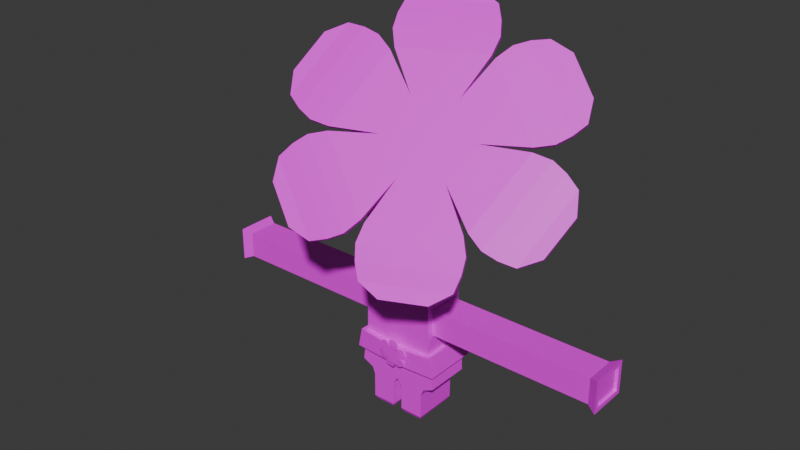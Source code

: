 # Source: mr_mildflower.blend  (saved by Blender 4.0.36; exported with 4.5.12 LTS)
import bpy
from mathutils import Matrix  # noqa: F401  (used for matrix-valued properties, if any)

bpy.ops.wm.read_factory_settings(use_empty=True)
scene = bpy.context.scene
scene.name = 'Scene'

# ---- collections
col_collection = bpy.data.collections.new('Collection'); scene.collection.children.link(col_collection)

# ---- images (referenced by path relative to the original .blend; pixels are not part of the script)
import os
ASSET_DIR = os.environ.get("B2B_ASSET_DIR", "")  # directory of the original .blend (textures are referenced by path, not embedded)
HERE = os.path.dirname(os.path.abspath(__file__))  # packed textures are extracted next to this script under _unpacked/

def load_image(name, relpath, width, height, colorspace="sRGB"):
    """Load a texture the original file referenced (path relative to the .blend, or extracted next to this script)."""
    p = next((c for c in (os.path.join(HERE, relpath), os.path.join(ASSET_DIR, relpath)) if relpath and os.path.exists(c)), "")
    if p:
        img = bpy.data.images.load(p, check_existing=True)
        img.name = name
    else:  # same state as the original file: an image datablock whose file is absent (Cycles renders it pink)
        img = bpy.data.images.new(name, width, height)
        img.source = "FILE"
        img.filepath = "//" + (relpath or name)
    img.colorspace_settings.name = colorspace
    return img
img_base_palette_png = load_image('base_palette.png', 'base_palette.png', 1024, 1024, 'sRGB')
img_face_png = load_image('face.png', 'face.png', 1024, 1024, 'sRGB')

# ---- materials (node trees are filled in below, after node groups)
mat_basepalette = bpy.data.materials.new('BasePalette')
mat_basepalette.use_transparent_shadow = False
mat_material = bpy.data.materials.new('Material')
mat_material.use_transparent_shadow = False

# ---- material node trees
mat_basepalette.use_nodes = True; mat_basepalette.node_tree.nodes.clear()
_N = mat_basepalette.node_tree.nodes; _L = mat_basepalette.node_tree.links
n0 = _N.new('ShaderNodeOutputMaterial'); n0.name = 'Material Output'; n0.location = (323, 123)
n1 = _N.new('ShaderNodeBsdfPrincipled'); n1.name = 'Principled BSDF'; n1.location = (33, 123)
n1.inputs[3].default_value = 1.45
n2 = _N.new('ShaderNodeTexImage'); n2.name = 'Image Texture'; n2.location = (-338, 35)
n2.image = img_base_palette_png
_L.new(n1.outputs[0], n0.inputs[0])
_L.new(n2.outputs[0], n1.inputs[0])
n0.is_active_output = True
mat_material.use_nodes = True; mat_material.node_tree.nodes.clear()
_N = mat_material.node_tree.nodes; _L = mat_material.node_tree.links
n0 = _N.new('ShaderNodeBsdfPrincipled'); n0.name = 'Principled BSDF'; n0.location = (10, 300)
n0.inputs[3].default_value = 1.45
n1 = _N.new('ShaderNodeOutputMaterial'); n1.name = 'Material Output'; n1.location = (300, 300)
n2 = _N.new('ShaderNodeTexImage'); n2.name = 'Image Texture'; n2.location = (-343, 191)
n2.image = img_face_png
_L.new(n0.outputs[0], n1.inputs[0])
_L.new(n2.outputs[0], n0.inputs[0])
n1.is_active_output = True

# ---- world
world_world = bpy.data.worlds.new('World'); scene.world = world_world
world_world.use_nodes = True; world_world.node_tree.nodes.clear()
_N = world_world.node_tree.nodes; _L = world_world.node_tree.links
n0 = _N.new('ShaderNodeOutputWorld'); n0.name = 'World Output'; n0.location = (300, 300)
n1 = _N.new('ShaderNodeBackground'); n1.name = 'Background'; n1.location = (10, 300)
n1.inputs[0].default_value = (0.05088, 0.05088, 0.05088, 1.0)
_L.new(n1.outputs[0], n0.inputs[0])
n0.is_active_output = True
world_world.color = (0.05088, 0.05088, 0.05088)
world_world.use_sun_shadow = False
world_world.sun_shadow_jitter_overblur = 0.0

# ---- meshes
me_plane_002 = bpy.data.meshes.new('Plane.002')
me_plane_002.from_pydata([(0.0534, -0.04115, 0.5118), (0.05496, -0.03659, 0.5163), (0.061, -0.03385, 0.5163), (0.06546, -0.03568, 0.5118), (0.0639, -0.04025, 0.5072), (0.05787, -0.04299, 0.5072), (-0.04223, 0.006773, 0.6185), (0.09243, 0.06782, 0.6185), (-0.08198, -0.09976, 0.5144), (-0.04702, 0.002165, 0.6156), (-0.08015, -0.1038, 0.5087), (0.01955, -0.1447, 0.4074), (0.1608, -0.08305, 0.4046), (0.02617, -0.1441, 0.4046), (0.2006, 0.02348, 0.5087), (0.1656, -0.07844, 0.4074), (0.09906, 0.06839, 0.6156), (0.1988, 0.02752, 0.5144), (-0.05826, 0.02179, 0.6414), (0.09171, 0.08978, 0.6414), (-0.1126, -0.1065, 0.5195), (-0.07364, 0.007015, 0.6322), (-0.1067, -0.1194, 0.5011), (0.004328, -0.165, 0.3884), (0.1755, -0.09514, 0.3792), (0.02557, -0.1631, 0.3792), (0.2299, 0.03314, 0.5011), (0.1909, -0.08037, 0.3884), (0.113, 0.09161, 0.6322), (0.224, 0.04609, 0.5195), (-0.06331, 0.04015, 0.6609), (0.08122, 0.1057, 0.6609), (-0.1375, -0.1045, 0.5304), (-0.09997, 0.004926, 0.6391), (-0.1235, -0.1353, 0.4866), (-0.0165, -0.1792, 0.378), (0.1787, -0.1093, 0.3561), (0.03416, -0.1748, 0.3561), (0.2529, 0.0353, 0.4866), (0.2154, -0.07408, 0.378), (0.1319, 0.11, 0.6391), (0.2389, 0.06617, 0.5304), (-0.06375, 0.06175, 0.6798), (0.06527, 0.1202, 0.6798), (-0.1616, -0.09775, 0.5444), (-0.1281, -9.44e-05, 0.6414), (-0.1371, -0.1519, 0.4676), (-0.04153, -0.1911, 0.3706), (0.1764, -0.1249, 0.3321), (0.04741, -0.1834, 0.3321), (0.2743, 0.03455, 0.4676), (0.2408, -0.06311, 0.3706), (0.1542, 0.1279, 0.6414), (0.2497, 0.08874, 0.5444), (-0.03966, 0.08867, 0.6966), (0.02915, 0.1199, 0.6966), (-0.1745, -0.07581, 0.575), (-0.1567, -0.02373, 0.6268), (-0.1299, -0.1743, 0.4354), (-0.07892, -0.1952, 0.3837), (0.1515, -0.1501, 0.3138), (0.08271, -0.1813, 0.3138), (0.2864, 0.01441, 0.4354), (0.2685, -0.03767, 0.3837), (0.1908, 0.1338, 0.6268), (0.2417, 0.1129, 0.575), (0.02218, -0.02806, 0.5575), (0.008151, -0.06895, 0.5169), (0.07619, -0.003573, 0.5575), (0.1162, -0.01997, 0.5169), (0.1022, -0.06085, 0.4763), (0.04814, -0.08534, 0.4763), (0.09517, 0.06178, 0.6236), (-0.03949, 0.0007343, 0.6236), (-0.04428, -0.003874, 0.6208), (-0.07924, -0.1058, 0.5195), (-0.07741, -0.1098, 0.5138), (0.02228, -0.1507, 0.4126), (0.02891, -0.1501, 0.4097), (0.1636, -0.08909, 0.4097), (0.1684, -0.08448, 0.4126), (0.2033, 0.01744, 0.5138), (0.2015, 0.02148, 0.5195), (0.1018, 0.06235, 0.6208), (0.09445, 0.08374, 0.6465), (-0.05552, 0.01575, 0.6465), (-0.0709, 0.0009763, 0.6374), (-0.1098, -0.1125, 0.5246), (-0.104, -0.1255, 0.5063), (0.007066, -0.171, 0.3935), (0.02831, -0.1692, 0.3843), (0.1783, -0.1012, 0.3843), (0.1937, -0.0864, 0.3935), (0.2326, 0.02711, 0.5063), (0.2267, 0.04005, 0.5246), (0.1157, 0.08557, 0.6374), (0.08396, 0.09964, 0.6661), (-0.06057, 0.03411, 0.6661), (-0.09723, -0.001113, 0.6442), (-0.1348, -0.1105, 0.5355), (-0.1208, -0.1414, 0.4918), (-0.01376, -0.1852, 0.3831), (0.0369, -0.1809, 0.3612), (0.1814, -0.1154, 0.3612), (0.2181, -0.08012, 0.3831), (0.2556, 0.02927, 0.4918), (0.2416, 0.06013, 0.5355), (0.1346, 0.104, 0.6442), (0.06801, 0.1142, 0.685), (-0.06102, 0.05571, 0.685), (-0.1254, -0.006133, 0.6465), (-0.1589, -0.1038, 0.5495), (-0.1343, -0.158, 0.4727), (-0.03879, -0.1971, 0.3757), (0.05014, -0.1895, 0.3373), (0.1792, -0.131, 0.3373), (0.2435, -0.06914, 0.3757), (0.277, 0.02851, 0.4727), (0.2525, 0.0827, 0.5495), (0.1569, 0.1219, 0.6465), (0.03187, 0.1139, 0.7017), (-0.03695, 0.08268, 0.7017), (-0.1539, -0.02972, 0.6319), (-0.1718, -0.08181, 0.5801), (-0.1271, -0.1803, 0.4405), (-0.0762, -0.2012, 0.3887), (0.08543, -0.1873, 0.3189), (0.1542, -0.1561, 0.3189), (0.2712, -0.04366, 0.3887), (0.2891, 0.008418, 0.4405), (0.2444, 0.1069, 0.5801), (0.1935, 0.1278, 0.6319), (0.0475, -0.0121, 0.5628), (0.00906, -0.04903, 0.5399), (0.02373, -0.08139, 0.494), (0.07684, -0.07682, 0.471), (0.1153, -0.03989, 0.494), (0.1006, -0.007527, 0.5399), (-0.004313, -0.05018, 0.5456), (-0.005452, -0.07511, 0.5169), (0.0438, -0.003951, 0.5744), (0.0121, -0.02393, 0.5678), (0.1103, 0.001773, 0.5456), (0.07973, 0.006723, 0.5678), (0.1287, -0.03873, 0.4882), (0.1298, -0.0138, 0.5169), (0.08053, -0.08497, 0.4595), (0.1122, -0.06498, 0.4661), (0.01405, -0.09069, 0.4882), (0.04461, -0.09564, 0.4661), (0.05785, -0.03493, 0.5167), (0.06357, -0.03444, 0.5142), (0.06515, -0.03793, 0.5093), (0.06101, -0.04191, 0.5068), (0.05371, -0.03891, 0.5142), (0.05529, -0.0424, 0.5093), (0.007715, -0.04287, 0.5341), (0.004893, -0.06314, 0.5118), (0.04515, -0.006909, 0.5565), (0.01905, -0.02187, 0.5528), (0.09686, -0.002456, 0.5341), (0.07359, 0.002859, 0.5528), (0.1111, -0.03397, 0.4894), (0.114, -0.01369, 0.5118), (0.07372, -0.06993, 0.4671), (0.09981, -0.05497, 0.4708), (0.022, -0.07438, 0.4894), (0.04527, -0.0797, 0.4708), (0.04162, -0.01225, 0.4916), (0.04131, -0.01449, 0.4891), (0.04576, -0.008268, 0.494), (0.04288, -0.009922, 0.4936), (0.05148, -0.007775, 0.4916), (0.04891, -0.007187, 0.4936), (0.05306, -0.01126, 0.4866), (0.05337, -0.009019, 0.4891), (0.04892, -0.01524, 0.4842), (0.05181, -0.01358, 0.4846), (0.0432, -0.01573, 0.4866), (0.04578, -0.01632, 0.4846), (0.0, 0.0429, 0.1336), (0.0, -0.0401, 0.1319), (-0.06443, -0.0401, 0.136), (-0.06443, 0.0429, 0.136), (-0.04658, 0.03638, 0.0002957), (-0.04658, -0.03638, 0.0002957), (-0.01203, -0.03638, 0.0002957), (-0.01203, 0.03638, 0.0002957), (-0.05011, 0.0401, 0.007219), (-0.05011, -0.0401, 0.007219), (-0.008497, -0.0401, 0.007219), (-0.008497, 0.0401, 0.007219), (-0.05011, 0.0401, 0.02601), (-0.05011, -0.0401, 0.02601), (-0.008497, -0.0401, 0.02601), (-0.008497, 0.0401, 0.02601), (-0.05011, 0.0401, 0.05173), (-0.05011, -0.0401, 0.05173), (-0.008497, -0.0401, 0.05173), (-0.008497, 0.0401, 0.05173), (-0.05482, 0.0401, 0.06427), (-0.05482, -0.0401, 0.06427), (0.0, -0.0401, 0.06427), (0.0, 0.0401, 0.06427), (-0.07104, -0.0401, 0.1001), (0.0, -0.0401, 0.1001), (-0.07104, 0.0429, 0.1001), (0.0, 0.0429, 0.1001), (0.0, 0.0401, 0.07348), (0.0, -0.0401, 0.07348), (-0.07447, -0.0401, 0.07348), (-0.07447, 0.0401, 0.07348), (0.0, 0.0401, 0.3553), (-0.0625, 0.0401, 0.3553), (0.0, -0.0401, 0.3553), (-0.0625, -0.0401, 0.3553), (0.0, 0.0401, 0.4638), (-0.08238, 0.0401, 0.4638), (0.0, -0.0401, 0.4638), (-0.08238, -0.0401, 0.4638), (0.0, 0.0401, 0.4945), (-0.09731, 0.0401, 0.4945), (0.0, -0.0401, 0.4945), (-0.09731, -0.0401, 0.4945), (-0.06412, -0.02741, 0.1694), (-0.063, -0.02741, 0.2154), (-0.063, 0.02741, 0.2154), (-0.06412, 0.02741, 0.1694), (0.0, 0.0401, 0.2281), (0.0, -0.0401, 0.2281), (0.0, -0.0401, 0.1567), (0.0, 0.0401, 0.1567), (-0.06443, -0.0401, 0.1567), (-0.06269, -0.0401, 0.2281), (-0.06269, 0.0401, 0.2281), (-0.06443, 0.0401, 0.1567), (-0.1552, -0.02741, 0.1694), (-0.1552, -0.02741, 0.2154), (-0.1552, 0.02741, 0.2154), (-0.1552, 0.02741, 0.1694), (-0.2401, -0.02741, 0.1694), (-0.2401, -0.02741, 0.2154), (-0.2401, 0.02741, 0.2154), (-0.2401, 0.02741, 0.1694), (-0.3137, -0.02741, 0.1694), (-0.3137, -0.02741, 0.2154), (-0.3137, 0.02741, 0.2154), (-0.3137, 0.02741, 0.1694), (-0.3526, -0.02741, 0.1694), (-0.3526, -0.02741, 0.2154), (-0.3526, 0.02741, 0.2154), (-0.3526, 0.02741, 0.1694), (-0.3689, -0.02769, 0.1704), (-0.3689, -0.02769, 0.2144), (-0.3689, 0.02769, 0.2144), (-0.3689, 0.02769, 0.1704), (-0.3689, -0.03546, 0.1626), (-0.3689, -0.03546, 0.2221), (-0.3689, 0.03546, 0.2221), (-0.3689, 0.03546, 0.1626), (-0.3643, -0.02769, 0.1704), (-0.3643, -0.02769, 0.2144), (-0.3643, 0.02769, 0.2144), (-0.3643, 0.02769, 0.1704), (0.06443, -0.0401, 0.136), (0.06443, 0.0429, 0.136), (0.04658, 0.03638, 0.0002957), (0.04658, -0.03638, 0.0002957), (0.01203, -0.03638, 0.0002957), (0.01203, 0.03638, 0.0002957), (0.05011, 0.0401, 0.007219), (0.05011, -0.0401, 0.007219), (0.008497, -0.0401, 0.007219), (0.008497, 0.0401, 0.007219), (0.05011, 0.0401, 0.02601), (0.05011, -0.0401, 0.02601), (0.008497, -0.0401, 0.02601), (0.008497, 0.0401, 0.02601), (0.05011, 0.0401, 0.05173), (0.05011, -0.0401, 0.05173), (0.008497, -0.0401, 0.05173), (0.008497, 0.0401, 0.05173), (0.05482, 0.0401, 0.06427), (0.05482, -0.0401, 0.06427), (0.07104, -0.0401, 0.1001), (0.07104, 0.0429, 0.1001), (0.07447, -0.0401, 0.07348), (0.07447, 0.0401, 0.07348), (0.0625, 0.0401, 0.3553), (0.0625, -0.0401, 0.3553), (0.08238, 0.0401, 0.4638), (0.08238, -0.0401, 0.4638), (0.09731, 0.0401, 0.4945), (0.09731, -0.0401, 0.4945), (0.06412, -0.02741, 0.1694), (0.063, -0.02741, 0.2154), (0.063, 0.02741, 0.2154), (0.06412, 0.02741, 0.1694), (0.06443, -0.0401, 0.1567), (0.06269, -0.0401, 0.2281), (0.06269, 0.0401, 0.2281), (0.06443, 0.0401, 0.1567), (0.1552, -0.02741, 0.1694), (0.1552, -0.02741, 0.2154), (0.1552, 0.02741, 0.2154), (0.1552, 0.02741, 0.1694), (0.2401, -0.02741, 0.1694), (0.2401, -0.02741, 0.2154), (0.2401, 0.02741, 0.2154), (0.2401, 0.02741, 0.1694), (0.3137, -0.02741, 0.1694), (0.3137, -0.02741, 0.2154), (0.3137, 0.02741, 0.2154), (0.3137, 0.02741, 0.1694), (0.3526, -0.02741, 0.1694), (0.3526, -0.02741, 0.2154), (0.3526, 0.02741, 0.2154), (0.3526, 0.02741, 0.1694), (0.3689, -0.02769, 0.1704), (0.3689, -0.02769, 0.2144), (0.3689, 0.02769, 0.2144), (0.3689, 0.02769, 0.1704), (0.3689, -0.03546, 0.1626), (0.3689, -0.03546, 0.2221), (0.3689, 0.03546, 0.2221), (0.3689, 0.03546, 0.1626), (0.3643, -0.02769, 0.1704), (0.3643, -0.02769, 0.2144), (0.3643, 0.02769, 0.2144), (0.3643, 0.02769, 0.1704), (-0.07163, 0.05108, 0.1373), (-0.07912, 0.05017, 0.1016), (-0.07912, -0.04737, 0.1016), (-0.07163, -0.04828, 0.1373), (0.0, -0.05108, 0.1319), (0.0, -0.05108, 0.1001), (0.0, 0.05388, 0.1001), (0.0, 0.05388, 0.1336), (0.07163, 0.05108, 0.1373), (0.07912, 0.05017, 0.1016), (0.07912, -0.04737, 0.1016), (0.07163, -0.04828, 0.1373), (-0.001679, -0.05372, 0.1207), (-0.001199, -0.05374, 0.1212), (-0.0004777, -0.05372, 0.1211), (-0.0002363, -0.05368, 0.1204), (-0.0007164, -0.05366, 0.1198), (-0.001438, -0.05368, 0.12), (-0.006197, -0.05459, 0.1368), (0.00991, -0.05412, 0.1337), (-0.01767, -0.05416, 0.1241), (-0.006956, -0.05459, 0.1365), (-0.01782, -0.05412, 0.1233), (-0.01244, -0.05323, 0.1079), (0.00428, -0.05272, 0.1043), (-0.01183, -0.05319, 0.1073), (0.01576, -0.05315, 0.1169), (0.005039, -0.05272, 0.1045), (0.01052, -0.05408, 0.1332), (0.01591, -0.05318, 0.1177), (-0.006482, -0.05454, 0.1403), (0.01146, -0.05402, 0.1369), (-0.02085, -0.05407, 0.1256), (-0.008914, -0.05455, 0.1394), (-0.02133, -0.05395, 0.1231), (-0.01533, -0.05296, 0.1059), (0.004556, -0.05231, 0.1008), (-0.01338, -0.05283, 0.1042), (0.01892, -0.05278, 0.1155), (0.006988, -0.05231, 0.1016), (0.01341, -0.0539, 0.1352), (0.01941, -0.0529, 0.118), (-0.005602, -0.05435, 0.1432), (0.01169, -0.05385, 0.1399), (-0.0229, -0.0539, 0.1278), (-0.0114, -0.05436, 0.1412), (-0.02406, -0.05362, 0.1218), (-0.01827, -0.05266, 0.1052), (0.003663, -0.05186, 0.09793), (-0.01362, -0.05236, 0.1012), (0.02097, -0.05231, 0.1133), (0.009462, -0.05185, 0.09995), (0.01633, -0.05355, 0.1359), (0.02212, -0.05259, 0.1193), (-0.00412, -0.05401, 0.146), (0.01131, -0.05356, 0.143), (-0.02457, -0.05361, 0.1305), (-0.0143, -0.05402, 0.1424), (-0.02659, -0.05311, 0.12), (-0.02143, -0.05226, 0.1051), (0.002163, -0.05129, 0.09518), (-0.01327, -0.05174, 0.09811), (0.02261, -0.05168, 0.1106), (0.01234, -0.05127, 0.09873), (0.01947, -0.05304, 0.136), (0.02464, -0.05218, 0.1212), (-5.965e-05, -0.05388, 0.1477), (0.008171, -0.05364, 0.1461), (-0.02404, -0.05369, 0.1349), (-0.01856, -0.05391, 0.1413), (-0.02771, -0.05278, 0.1157), (-0.02496, -0.05232, 0.1078), (-0.001902, -0.05114, 0.09346), (-0.01013, -0.05138, 0.09502), (0.02208, -0.05133, 0.1062), (0.0166, -0.05111, 0.0999), (0.023, -0.0527, 0.1334), (0.02575, -0.05224, 0.1255), (-0.003102, -0.05498, 0.1267), (-0.007401, -0.05481, 0.1217), (0.00336, -0.0548, 0.1255), (0.005522, -0.05444, 0.1192), (0.001222, -0.05427, 0.1143), (-0.005239, -0.05445, 0.1155), (0.009928, -0.05504, 0.1337), (-0.006179, -0.05551, 0.1367), (-0.006938, -0.05552, 0.1365), (-0.01766, -0.05509, 0.1241), (-0.01781, -0.05505, 0.1233), (-0.01242, -0.05416, 0.1078), (-0.01181, -0.05412, 0.1073), (0.004298, -0.05365, 0.1042), (0.005057, -0.05365, 0.1045), (0.01577, -0.05407, 0.1169), (0.01593, -0.05411, 0.1177), (0.01054, -0.05501, 0.1331), (0.01147, -0.05495, 0.1368), (-0.006464, -0.05547, 0.1402), (-0.008896, -0.05548, 0.1394), (-0.02083, -0.055, 0.1256), (-0.02132, -0.05488, 0.123), (-0.01531, -0.05389, 0.1058), (-0.01336, -0.05376, 0.1041), (0.004574, -0.05324, 0.1007), (0.007006, -0.05324, 0.1016), (0.01894, -0.05371, 0.1154), (0.01943, -0.05383, 0.1179), (0.01342, -0.05483, 0.1352), (0.0117, -0.05478, 0.1398), (-0.005584, -0.05528, 0.1431), (-0.01138, -0.05529, 0.1411), (-0.02289, -0.05483, 0.1278), (-0.02404, -0.05455, 0.1218), (-0.01825, -0.05359, 0.1052), (-0.01361, -0.05329, 0.1012), (0.003681, -0.05279, 0.09788), (0.00948, -0.05278, 0.0999), (0.02098, -0.05324, 0.1132), (0.02214, -0.05352, 0.1192), (0.01635, -0.05448, 0.1358), (0.01133, -0.05449, 0.143), (-0.004102, -0.05493, 0.1459), (-0.01428, -0.05495, 0.1424), (-0.02455, -0.05454, 0.1305), (-0.02657, -0.05404, 0.1199), (-0.02141, -0.05319, 0.1051), (-0.01325, -0.05267, 0.09806), (0.002182, -0.05222, 0.09513), (0.01236, -0.0522, 0.09868), (0.02263, -0.05261, 0.1106), (0.02465, -0.05311, 0.1211), (0.01949, -0.05397, 0.136), (0.008189, -0.05456, 0.1461), (-4.175e-05, -0.0548, 0.1477), (-0.01854, -0.05483, 0.1412), (-0.02402, -0.05461, 0.1349), (-0.0277, -0.0537, 0.1156), (-0.02494, -0.05324, 0.1077), (-0.01012, -0.0523, 0.09497), (-0.001884, -0.05206, 0.09341), (0.01662, -0.05203, 0.09986), (0.02209, -0.05225, 0.1062), (0.02577, -0.05316, 0.1254), (0.02302, -0.05362, 0.1333), (0.0002678, -0.05492, 0.1268), (-0.005811, -0.05493, 0.1247), (-0.007019, -0.05464, 0.1184), (-0.002147, -0.05433, 0.1142), (0.003932, -0.05432, 0.1163), (0.005139, -0.05462, 0.1226), (-0.007038, -0.05501, 0.1257), (-0.009028, -0.05486, 0.122), (0.0005719, -0.055, 0.1284), (-0.003646, -0.05507, 0.1282), (0.00667, -0.05461, 0.1231), (0.004442, -0.05484, 0.1267), (0.005158, -0.05424, 0.1152), (0.007149, -0.05439, 0.1189), (-0.002452, -0.05425, 0.1126), (0.001767, -0.05418, 0.1127), (-0.00855, -0.05464, 0.1178), (-0.006322, -0.05441, 0.1142), (-0.0008278, -0.05373, 0.1212), (-0.0003031, -0.0537, 0.1208), (-0.0004331, -0.05366, 0.1201), (-0.001088, -0.05366, 0.1198), (-0.001483, -0.05373, 0.121), (-0.001613, -0.0537, 0.1203), (-0.005702, -0.054, 0.1246), (-0.007482, -0.05389, 0.1218), (0.0002181, -0.05399, 0.1267), (-0.003141, -0.05406, 0.1268), (0.004962, -0.05369, 0.1226), (0.003383, -0.05387, 0.1255), (0.003786, -0.0534, 0.1164), (0.005566, -0.05351, 0.1193), (-0.002134, -0.05341, 0.1144), (0.001225, -0.05333, 0.1143), (-0.006878, -0.05371, 0.1185), (-0.005299, -0.05352, 0.1155), (-0.001562, -0.04963, 0.1212), (-0.001759, -0.04962, 0.1209), (-0.0009074, -0.04963, 0.1214), (-0.001279, -0.04963, 0.1214), (-0.0003827, -0.04959, 0.121), (-0.0005573, -0.04961, 0.1213), (-0.0005128, -0.04956, 0.1203), (-0.0003159, -0.04957, 0.1206), (-0.001168, -0.04956, 0.1201), (-0.0007961, -0.04955, 0.12), (-0.001692, -0.0496, 0.1205), (-0.001518, -0.04958, 0.1202), (-0.0626, -0.0401, 0.2486), (-0.0626, 0.0401, 0.2486), (0.0626, -0.0401, 0.2486), (0.0626, 0.0401, 0.2486), (0.0, -0.0401, 0.2486), (0.0, 0.0401, 0.2486), (0.1762, -0.02741, 0.2154), (0.1762, -0.02741, 0.1694), (0.1762, 0.02741, 0.2154), (0.1762, 0.02741, 0.1694), (-0.1762, -0.02741, 0.2154), (-0.1762, -0.02741, 0.1694), (-0.1762, 0.02741, 0.2154), (-0.1762, 0.02741, 0.1694), (-0.1348, -0.02741, 0.1694), (-0.1348, 0.02741, 0.1694), (-0.1341, -0.02741, 0.2154), (-0.1341, 0.02741, 0.2154), (0.1348, -0.02741, 0.1694), (0.1348, 0.02741, 0.1694), (0.1341, -0.02741, 0.2154), (0.1341, 0.02741, 0.2154), (0.2221, -0.02741, 0.2154), (0.2221, 0.02741, 0.2154), (0.2221, 0.02741, 0.1694), (0.2221, -0.02741, 0.1694), (-0.2221, -0.02741, 0.2154), (-0.2221, 0.02741, 0.2154), (-0.2221, 0.02741, 0.1694), (-0.2221, -0.02741, 0.1694), (-0.257, 0.02741, 0.2154), (-0.257, -0.02741, 0.2154), (-0.257, 0.02741, 0.1694), (-0.257, -0.02741, 0.1694), (0.257, 0.02741, 0.2154), (0.257, -0.02741, 0.2154), (0.257, 0.02741, 0.1694), (0.257, -0.02741, 0.1694)], [], [(150, 2, 173, 170), (159, 6, 7, 161, 158), (157, 8, 9, 159, 156), (167, 11, 10, 157, 166), (165, 12, 13, 167, 164), (163, 14, 15, 165, 162), (161, 16, 17, 163, 160), (8, 20, 21, 9), (14, 26, 27, 15), (11, 23, 22, 10), (16, 28, 29, 17), (6, 18, 19, 7), (12, 24, 25, 13), (28, 40, 41, 29), (24, 36, 37, 25), (20, 32, 33, 21), (26, 38, 39, 27), (23, 35, 34, 22), (18, 30, 31, 19), (35, 47, 46, 34), (30, 42, 43, 31), (40, 52, 53, 41), (36, 48, 49, 37), (32, 44, 45, 33), (38, 50, 51, 39), (50, 62, 63, 51), (47, 59, 58, 46), (42, 54, 55, 43), (52, 64, 65, 53), (48, 60, 61, 49), (44, 56, 57, 45), (66, 133, 67, 134, 71, 135, 70, 136, 69, 137, 68, 132), (141, 140, 143, 72, 73), (139, 138, 141, 74, 75), (149, 148, 139, 76, 77), (147, 146, 149, 78, 79), (145, 144, 147, 80, 81), (143, 142, 145, 82, 83), (75, 74, 86, 87), (81, 80, 92, 93), (77, 76, 88, 89), (83, 82, 94, 95), (73, 72, 84, 85), (79, 78, 90, 91), (95, 94, 106, 107), (91, 90, 102, 103), (87, 86, 98, 99), (93, 92, 104, 105), (89, 88, 100, 101), (85, 84, 96, 97), (101, 100, 112, 113), (97, 96, 108, 109), (107, 106, 118, 119), (103, 102, 114, 115), (99, 98, 110, 111), (105, 104, 116, 117), (117, 116, 128, 129), (113, 112, 124, 125), (109, 108, 120, 121), (119, 118, 130, 131), (115, 114, 126, 127), (111, 110, 122, 123), (163, 17, 82, 145), (50, 38, 105, 117), (36, 24, 91, 103), (39, 51, 116, 104), (25, 37, 102, 90), (55, 54, 121, 120), (32, 20, 87, 99), (57, 56, 123, 122), (21, 33, 98, 86), (58, 59, 125, 124), (38, 26, 93, 105), (61, 60, 127, 126), (27, 39, 104, 92), (63, 62, 129, 128), (35, 23, 89, 101), (20, 8, 75, 87), (65, 64, 131, 130), (22, 34, 100, 88), (9, 21, 86, 74), (62, 50, 117, 129), (30, 18, 85, 97), (26, 14, 81, 93), (51, 63, 128, 116), (19, 31, 96, 84), (15, 27, 92, 80), (6, 159, 141, 73), (59, 47, 113, 125), (23, 11, 77, 89), (161, 7, 72, 143), (46, 58, 124, 112), (10, 22, 88, 76), (54, 42, 109, 121), (28, 16, 83, 95), (8, 157, 139, 75), (43, 55, 120, 108), (17, 29, 94, 82), (159, 9, 74, 141), (64, 52, 119, 131), (18, 6, 73, 85), (53, 65, 130, 118), (7, 19, 84, 72), (11, 167, 149, 77), (60, 48, 115, 127), (47, 35, 101, 113), (24, 12, 79, 91), (157, 10, 76, 139), (49, 61, 126, 114), (34, 46, 112, 100), (13, 25, 90, 78), (56, 44, 111, 123), (42, 30, 97, 109), (12, 165, 147, 79), (45, 57, 122, 110), (31, 43, 108, 96), (167, 13, 78, 149), (52, 40, 107, 119), (41, 53, 118, 106), (14, 163, 145, 81), (48, 36, 103, 115), (165, 15, 80, 147), (37, 49, 114, 102), (44, 32, 99, 111), (40, 28, 95, 107), (16, 161, 143, 83), (33, 45, 110, 98), (29, 41, 106, 94), (67, 133, 138, 139), (66, 132, 140, 141), (68, 137, 142, 143), (69, 136, 144, 145), (70, 135, 146, 147), (71, 134, 148, 149), (132, 68, 143, 140), (133, 66, 141, 138), (134, 67, 139, 148), (135, 71, 149, 146), (136, 70, 147, 144), (137, 69, 145, 142), (154, 0, 157, 156), (150, 1, 159, 158), (151, 2, 161, 160), (152, 3, 163, 162), (153, 4, 165, 164), (155, 5, 167, 166), (2, 150, 158, 161), (3, 151, 160, 163), (4, 152, 162, 165), (5, 153, 164, 167), (1, 154, 156, 159), (0, 155, 166, 157), (171, 170, 173, 172, 175, 174, 177, 176, 179, 178, 169, 168), (3, 152, 174, 175), (154, 1, 171, 168), (0, 154, 168, 169), (151, 3, 175, 172), (4, 153, 176, 177), (155, 0, 169, 178), (1, 150, 170, 171), (152, 4, 177, 174), (5, 155, 178, 179), (2, 151, 172, 173), (153, 5, 179, 176), (184, 187, 186, 185), (187, 184, 188, 191), (180, 183, 235, 231), (182, 181, 230, 232), (204, 205, 335, 332), (190, 191, 195, 194), (185, 186, 190, 189), (186, 187, 191, 190), (184, 185, 189, 188), (192, 193, 197, 196), (188, 189, 193, 192), (191, 188, 192, 195), (189, 190, 194, 193), (199, 196, 200, 203), (195, 192, 196, 199), (193, 194, 198, 197), (194, 195, 199, 198), (181, 182, 333, 334), (197, 198, 202, 201), (198, 199, 203, 202), (196, 197, 201, 200), (205, 284, 340, 335), (210, 209, 205, 204), (211, 210, 204, 206), (523, 522, 215, 213), (208, 211, 206, 207), (200, 201, 210, 211), (215, 214, 218, 219), (229, 228, 527, 212, 214, 526), (522, 526, 214, 215), (527, 523, 213, 212), (219, 218, 222, 223), (212, 213, 217, 216), (213, 215, 219, 217), (223, 222, 220, 221), (216, 217, 221, 220), (217, 219, 223, 221), (202, 203, 208, 209), (231, 235, 234, 228), (201, 202, 209, 210), (232, 230, 229, 233), (203, 200, 211, 208), (537, 536, 236, 239), (183, 182, 232, 235), (225, 224, 232, 233), (227, 226, 234, 235), (224, 227, 235, 232), (226, 225, 233, 234), (551, 548, 241, 240), (536, 538, 237, 236), (538, 539, 238, 237), (539, 537, 239, 238), (553, 552, 246, 245), (548, 549, 242, 241), (549, 550, 243, 242), (550, 551, 240, 243), (247, 244, 248, 251), (552, 554, 247, 246), (554, 555, 244, 247), (555, 553, 245, 244), (249, 250, 258, 257), (244, 245, 249, 248), (245, 246, 250, 249), (246, 247, 251, 250), (255, 252, 260, 263), (250, 251, 259, 258), (251, 248, 256, 259), (248, 249, 257, 256), (253, 252, 256, 257), (255, 254, 258, 259), (252, 255, 259, 256), (254, 253, 257, 258), (260, 261, 262, 263), (252, 253, 261, 260), (253, 254, 262, 261), (254, 255, 263, 262), (266, 267, 268, 269), (269, 273, 270, 266), (180, 231, 301, 265), (264, 298, 230, 181), (265, 264, 341, 338), (272, 276, 277, 273), (267, 271, 272, 268), (268, 272, 273, 269), (266, 270, 271, 267), (274, 278, 279, 275), (270, 274, 275, 271), (273, 277, 274, 270), (271, 275, 276, 272), (281, 203, 282, 278), (277, 281, 278, 274), (275, 279, 280, 276), (276, 280, 281, 277), (206, 204, 332, 331), (279, 283, 202, 280), (280, 202, 203, 281), (278, 282, 283, 279), (183, 180, 337, 330), (286, 284, 205, 209), (287, 285, 284, 286), (525, 288, 289, 524), (208, 207, 285, 287), (282, 287, 286, 283), (289, 291, 218, 214), (524, 289, 214, 526), (527, 212, 288, 525), (291, 293, 222, 218), (212, 216, 290, 288), (288, 290, 291, 289), (293, 292, 220, 222), (216, 220, 292, 290), (290, 292, 293, 291), (231, 228, 300, 301), (283, 286, 209, 202), (298, 299, 229, 230), (203, 208, 287, 282), (541, 305, 302, 540), (265, 301, 298, 264), (295, 299, 298, 294), (297, 301, 300, 296), (294, 298, 301, 297), (296, 300, 299, 295), (547, 306, 307, 544), (540, 302, 303, 542), (542, 303, 304, 543), (543, 304, 305, 541), (557, 311, 312, 556), (544, 307, 308, 545), (545, 308, 309, 546), (546, 309, 306, 547), (313, 317, 314, 310), (556, 312, 313, 558), (558, 313, 310, 559), (559, 310, 311, 557), (315, 323, 324, 316), (310, 314, 315, 311), (311, 315, 316, 312), (312, 316, 317, 313), (321, 329, 326, 318), (316, 324, 325, 317), (317, 325, 322, 314), (314, 322, 323, 315), (319, 323, 322, 318), (321, 325, 324, 320), (318, 322, 325, 321), (320, 324, 323, 319), (326, 329, 328, 327), (318, 326, 327, 319), (319, 327, 328, 320), (320, 328, 329, 321), (332, 335, 334, 333), (336, 331, 330, 337), (331, 332, 333, 330), (340, 341, 334, 335), (336, 337, 338, 339), (339, 338, 341, 340), (180, 265, 338, 337), (285, 207, 336, 339), (182, 183, 330, 333), (207, 206, 331, 336), (264, 181, 334, 341), (284, 285, 339, 340), (492, 344, 515, 512), (501, 348, 349, 503, 500), (499, 350, 351, 501, 498), (509, 353, 352, 499, 508), (507, 354, 355, 509, 506), (505, 356, 357, 507, 504), (503, 358, 359, 505, 502), (350, 362, 363, 351), (356, 368, 369, 357), (353, 365, 364, 352), (358, 370, 371, 359), (348, 360, 361, 349), (354, 366, 367, 355), (370, 382, 383, 371), (366, 378, 379, 367), (362, 374, 375, 363), (368, 380, 381, 369), (365, 377, 376, 364), (360, 372, 373, 361), (377, 389, 388, 376), (372, 384, 385, 373), (382, 394, 395, 383), (378, 390, 391, 379), (374, 386, 387, 375), (380, 392, 393, 381), (392, 404, 405, 393), (389, 401, 400, 388), (384, 396, 397, 385), (394, 406, 407, 395), (390, 402, 403, 391), (386, 398, 399, 387), (408, 475, 409, 476, 413, 477, 412, 478, 411, 479, 410, 474), (483, 482, 485, 414, 415), (481, 480, 483, 416, 417), (491, 490, 481, 418, 419), (489, 488, 491, 420, 421), (487, 486, 489, 422, 423), (485, 484, 487, 424, 425), (417, 416, 428, 429), (423, 422, 434, 435), (419, 418, 430, 431), (425, 424, 436, 437), (415, 414, 426, 427), (421, 420, 432, 433), (437, 436, 448, 449), (433, 432, 444, 445), (429, 428, 440, 441), (435, 434, 446, 447), (431, 430, 442, 443), (427, 426, 438, 439), (443, 442, 454, 455), (439, 438, 450, 451), (449, 448, 460, 461), (445, 444, 456, 457), (441, 440, 452, 453), (447, 446, 458, 459), (459, 458, 470, 471), (455, 454, 466, 467), (451, 450, 462, 463), (461, 460, 472, 473), (457, 456, 468, 469), (453, 452, 464, 465), (505, 359, 424, 487), (392, 380, 447, 459), (378, 366, 433, 445), (381, 393, 458, 446), (367, 379, 444, 432), (397, 396, 463, 462), (374, 362, 429, 441), (399, 398, 465, 464), (363, 375, 440, 428), (400, 401, 467, 466), (380, 368, 435, 447), (403, 402, 469, 468), (369, 381, 446, 434), (405, 404, 471, 470), (377, 365, 431, 443), (362, 350, 417, 429), (407, 406, 473, 472), (364, 376, 442, 430), (351, 363, 428, 416), (404, 392, 459, 471), (372, 360, 427, 439), (368, 356, 423, 435), (393, 405, 470, 458), (361, 373, 438, 426), (357, 369, 434, 422), (348, 501, 483, 415), (401, 389, 455, 467), (365, 353, 419, 431), (503, 349, 414, 485), (388, 400, 466, 454), (352, 364, 430, 418), (396, 384, 451, 463), (370, 358, 425, 437), (350, 499, 481, 417), (385, 397, 462, 450), (359, 371, 436, 424), (501, 351, 416, 483), (406, 394, 461, 473), (360, 348, 415, 427), (395, 407, 472, 460), (349, 361, 426, 414), (353, 509, 491, 419), (402, 390, 457, 469), (389, 377, 443, 455), (366, 354, 421, 433), (499, 352, 418, 481), (391, 403, 468, 456), (376, 388, 454, 442), (355, 367, 432, 420), (398, 386, 453, 465), (384, 372, 439, 451), (354, 507, 489, 421), (387, 399, 464, 452), (373, 385, 450, 438), (509, 355, 420, 491), (394, 382, 449, 461), (383, 395, 460, 448), (356, 505, 487, 423), (390, 378, 445, 457), (507, 357, 422, 489), (379, 391, 456, 444), (386, 374, 441, 453), (382, 370, 437, 449), (358, 503, 485, 425), (375, 387, 452, 440), (371, 383, 448, 436), (409, 475, 480, 481), (408, 474, 482, 483), (410, 479, 484, 485), (411, 478, 486, 487), (412, 477, 488, 489), (413, 476, 490, 491), (474, 410, 485, 482), (475, 408, 483, 480), (476, 409, 481, 490), (477, 413, 491, 488), (478, 412, 489, 486), (479, 411, 487, 484), (496, 342, 499, 498), (492, 343, 501, 500), (493, 344, 503, 502), (494, 345, 505, 504), (495, 346, 507, 506), (497, 347, 509, 508), (344, 492, 500, 503), (345, 493, 502, 505), (346, 494, 504, 507), (347, 495, 506, 509), (343, 496, 498, 501), (342, 497, 508, 499), (513, 512, 515, 514, 517, 516, 519, 518, 521, 520, 511, 510), (345, 494, 516, 517), (496, 343, 513, 510), (342, 496, 510, 511), (493, 345, 517, 514), (346, 495, 518, 519), (497, 342, 511, 520), (343, 492, 512, 513), (494, 346, 519, 516), (347, 497, 520, 521), (344, 493, 514, 515), (495, 347, 521, 518), (234, 233, 522, 523), (300, 525, 524, 299), (228, 234, 523, 527), (228, 527, 525, 300), (299, 524, 526, 229), (233, 229, 526, 522), (305, 531, 529, 302), (304, 530, 531, 305), (303, 528, 530, 304), (302, 529, 528, 303), (239, 236, 533, 535), (238, 239, 535, 534), (237, 238, 534, 532), (236, 237, 532, 533), (226, 227, 537, 539), (225, 226, 539, 538), (224, 225, 538, 536), (227, 224, 536, 537), (296, 543, 541, 297), (295, 542, 543, 296), (294, 540, 542, 295), (297, 541, 540, 294), (531, 546, 547, 529), (530, 545, 546, 531), (528, 544, 545, 530), (529, 547, 544, 528), (535, 533, 551, 550), (534, 535, 550, 549), (532, 534, 549, 548), (533, 532, 548, 551), (240, 241, 553, 555), (243, 240, 555, 554), (242, 243, 554, 552), (241, 242, 552, 553), (306, 559, 557, 307), (309, 558, 559, 306), (308, 556, 558, 309), (307, 557, 556, 308)])
me_plane_002.polygons.foreach_set('material_index', [0, 0, 0, 0, 0, 0, 0, 0, 0, 0, 0, 0, 0, 0, 0, 0, 0, 0, 0, 0, 0, 0, 0, 0, 0, 0, 0, 0, 0, 0, 0, 0, 0, 0, 0, 0, 0, 0, 0, 0, 0, 0, 0, 0, 0, 0, 0, 0, 0, 0, 0, 0, 0, 0, 0, 0, 0, 0, 0, 0, 0, 0, 0, 0, 0, 0, 0, 0, 0, 0, 0, 0, 0, 0, 0, 0, 0, 0, 0, 0, 0, 0, 0, 0, 0, 0, 0, 0, 0, 0, 0, 0, 0, 0, 0, 0, 0, 0, 0, 0, 0, 0, 0, 0, 0, 0, 0, 0, 0, 0, 0, 0, 0, 0, 0, 0, 0, 0, 0, 0, 0, 0, 0, 0, 0, 0, 0, 0, 0, 0, 0, 0, 0, 0, 0, 0, 0, 0, 0, 0, 0, 0, 0, 0, 0, 0, 0, 0, 0, 0, 0, 0, 0, 0, 0, 0, 0, 0, 0, 0, 0, 0, 0, 0, 0, 0, 0, 0, 0, 0, 0, 0, 0, 0, 0, 0, 0, 0, 0, 0, 0, 0, 0, 0, 0, 0, 0, 0, 0, 0, 0, 0, 0, 1, 0, 0, 0, 0, 0, 0, 0, 0, 0, 0, 0, 0, 0, 0, 0, 0, 0, 0, 0, 0, 0, 0, 0, 0, 0, 0, 0, 0, 0, 0, 0, 0, 0, 0, 0, 0, 0, 0, 0, 0, 0, 0, 0, 0, 0, 0, 0, 0, 0, 0, 0, 0, 0, 0, 0, 0, 0, 0, 0, 0, 0, 0, 0, 0, 0, 0, 0, 0, 0, 0, 0, 0, 0, 0, 1, 0, 0, 0, 0, 0, 0, 0, 0, 0, 0, 0, 0, 0, 0, 0, 0, 0, 0, 0, 0, 0, 0, 0, 0, 0, 0, 0, 0, 0, 0, 0, 0, 0, 0, 0, 0, 0, 0, 0, 0, 0, 0, 0, 0, 0, 0, 0, 0, 0, 0, 0, 0, 0, 0, 0, 0, 0, 0, 0, 0, 0, 0, 0, 0, 0, 0, 0, 0, 0, 0, 0, 0, 0, 0, 0, 0, 0, 0, 0, 0, 0, 0, 0, 0, 0, 0, 0, 0, 0, 0, 0, 0, 0, 0, 0, 0, 0, 0, 0, 0, 0, 0, 0, 0, 0, 0, 0, 0, 0, 0, 0, 0, 0, 0, 0, 0, 0, 0, 0, 0, 0, 0, 0, 0, 0, 0, 0, 0, 0, 0, 0, 0, 0, 0, 0, 0, 0, 0, 0, 0, 0, 0, 0, 0, 0, 0, 0, 0, 0, 0, 0, 0, 0, 0, 0, 0, 0, 0, 0, 0, 0, 0, 0, 0, 0, 0, 0, 0, 0, 0, 0, 0, 0, 0, 0, 0, 0, 0, 0, 0, 0, 0, 0, 0, 0, 0, 0, 0, 0, 0, 0, 0, 0, 0, 0, 0, 0, 0, 0, 0, 0, 0, 0, 0, 0, 0, 0, 0, 0, 0, 0, 0, 0, 0, 0, 0, 0, 0, 0, 0, 0, 0, 0, 0, 0, 0, 0, 0, 0, 0, 0, 0, 0, 0, 0, 0, 0, 0, 0, 0, 0, 0, 0, 0, 0, 0, 0, 0, 0, 0, 0, 0, 0, 0, 0, 0, 0, 0, 0])
_uv = me_plane_002.uv_layers.new(name='UVMap')
_uv.uv.foreach_set('vector', [0.3946, 0.9248, 0.3946, 0.9248, 0.3946, 0.9248, 0.3946, 0.9248, 0.2875, 0.8288, 0.2875, 0.8288, 0.2875, 0.8288, 0.2875, 0.8288, 0.2875, 0.8288, 0.2875, 0.8288, 0.2875, 0.8288, 0.2875, 0.8288, 0.2875, 0.8288, 0.2875, 0.8288, 0.2875, 0.8288, 0.2875, 0.8288, 0.2875, 0.8288, 0.2875, 0.8288, 0.2875, 0.8288, 0.2875, 0.8288, 0.2875, 0.8288, 0.2875, 0.8288, 0.2875, 0.8288, 0.2875, 0.8288, 0.2875, 0.8288, 0.2875, 0.8288, 0.2875, 0.8288, 0.2875, 0.8288, 0.2875, 0.8288, 0.2875, 0.8288, 0.2875, 0.8288, 0.2875, 0.8288, 0.2875, 0.8288, 0.2875, 0.8288, 0.2875, 0.8288, 0.2875, 0.8288, 0.2875, 0.8288, 0.2875, 0.8288, 0.2875, 0.8288, 0.2875, 0.8288, 0.2875, 0.8288, 0.2875, 0.8288, 0.2875, 0.8288, 0.2875, 0.8288, 0.2875, 0.8288, 0.2875, 0.8288, 0.2875, 0.8288, 0.2875, 0.8288, 0.2875, 0.8288, 0.2875, 0.8288, 0.2875, 0.8288, 0.2875, 0.8288, 0.2875, 0.8288, 0.2875, 0.8288, 0.2875, 0.8288, 0.2875, 0.8288, 0.2875, 0.8288, 0.2875, 0.8288, 0.2875, 0.8288, 0.2875, 0.8288, 0.2875, 0.8288, 0.2875, 0.8288, 0.2875, 0.8288, 0.2875, 0.8288, 0.2875, 0.8288, 0.2875, 0.8288, 0.2875, 0.8288, 0.2875, 0.8288, 0.2875, 0.8288, 0.2875, 0.8288, 0.2875, 0.8288, 0.2875, 0.8288, 0.2875, 0.8288, 0.2875, 0.8288, 0.2875, 0.8288, 0.2875, 0.8288, 0.2875, 0.8288, 0.2875, 0.8288, 0.2875, 0.8288, 0.2875, 0.8288, 0.2875, 0.8288, 0.2875, 0.8288, 0.2875, 0.8288, 0.2875, 0.8288, 0.2875, 0.8288, 0.2875, 0.8288, 0.2875, 0.8288, 0.2875, 0.8288, 0.2875, 0.8288, 0.2875, 0.8288, 0.2875, 0.8288, 0.2875, 0.8288, 0.2875, 0.8288, 0.2875, 0.8288, 0.2875, 0.8288, 0.2875, 0.8288, 0.2875, 0.8288, 0.2875, 0.8288, 0.2875, 0.8288, 0.2875, 0.8288, 0.2875, 0.8288, 0.2875, 0.8288, 0.2875, 0.8288, 0.2875, 0.8288, 0.2875, 0.8288, 0.2875, 0.8288, 0.2875, 0.8288, 0.2875, 0.8288, 0.2875, 0.8288, 0.2875, 0.8288, 0.2875, 0.8288, 0.2875, 0.8288, 0.2875, 0.8288, 0.2875, 0.8288, 0.2875, 0.8288, 0.2875, 0.8288, 0.2875, 0.8288, 0.2875, 0.8288, 0.2875, 0.8288, 0.2875, 0.8288, 0.2875, 0.8288, 0.2875, 0.8288, 0.2875, 0.8288, 0.2875, 0.8288, 0.2875, 0.8288, 0.2875, 0.8288, 0.2875, 0.8288, 0.2875, 0.8288, 0.2875, 0.8288, 0.2875, 0.8288, 0.4056, 0.6677, 0.4056, 0.6677, 0.4056, 0.6677, 0.4056, 0.6677, 0.4056, 0.6677, 0.4056, 0.6677, 0.4056, 0.6677, 0.4056, 0.6677, 0.4056, 0.6677, 0.4056, 0.6677, 0.4056, 0.6677, 0.4056, 0.6677, 0.2875, 0.8288, 0.2875, 0.8288, 0.2875, 0.8288, 0.2875, 0.8288, 0.2875, 0.8288, 0.2875, 0.8288, 0.2875, 0.8288, 0.2875, 0.8288, 0.2875, 0.8288, 0.2875, 0.8288, 0.2875, 0.8288, 0.2875, 0.8288, 0.2875, 0.8288, 0.2875, 0.8288, 0.2875, 0.8288, 0.2875, 0.8288, 0.2875, 0.8288, 0.2875, 0.8288, 0.2875, 0.8288, 0.2875, 0.8288, 0.2875, 0.8288, 0.2875, 0.8288, 0.2875, 0.8288, 0.2875, 0.8288, 0.2875, 0.8288, 0.2875, 0.8288, 0.2875, 0.8288, 0.2875, 0.8288, 0.2875, 0.8288, 0.2875, 0.8288, 0.2875, 0.8288, 0.2875, 0.8288, 0.2875, 0.8288, 0.2875, 0.8288, 0.2875, 0.8288, 0.2875, 0.8288, 0.2875, 0.8288, 0.2875, 0.8288, 0.2875, 0.8288, 0.2875, 0.8288, 0.2875, 0.8288, 0.2875, 0.8288, 0.2875, 0.8288, 0.2875, 0.8288, 0.2875, 0.8288, 0.2875, 0.8288, 0.2875, 0.8288, 0.2875, 0.8288, 0.2875, 0.8288, 0.2875, 0.8288, 0.2875, 0.8288, 0.2875, 0.8288, 0.2875, 0.8288, 0.2875, 0.8288, 0.2875, 0.8288, 0.2875, 0.8288, 0.2875, 0.8288, 0.2875, 0.8288, 0.2875, 0.8288, 0.2875, 0.8288, 0.2875, 0.8288, 0.2875, 0.8288, 0.2875, 0.8288, 0.2875, 0.8288, 0.2875, 0.8288, 0.2875, 0.8288, 0.2875, 0.8288, 0.2875, 0.8288, 0.2875, 0.8288, 0.2875, 0.8288, 0.2875, 0.8288, 0.2875, 0.8288, 0.2875, 0.8288, 0.2875, 0.8288, 0.2875, 0.8288, 0.2875, 0.8288, 0.2875, 0.8288, 0.2875, 0.8288, 0.2875, 0.8288, 0.2875, 0.8288, 0.2875, 0.8288, 0.2875, 0.8288, 0.2875, 0.8288, 0.2875, 0.8288, 0.2875, 0.8288, 0.2875, 0.8288, 0.2875, 0.8288, 0.2875, 0.8288, 0.2875, 0.8288, 0.2875, 0.8288, 0.2875, 0.8288, 0.2875, 0.8288, 0.2875, 0.8288, 0.2875, 0.8288, 0.2875, 0.8288, 0.2875, 0.8288, 0.2875, 0.8288, 0.2875, 0.8288, 0.2875, 0.8288, 0.2875, 0.8288, 0.2875, 0.8288, 0.2875, 0.8288, 0.2875, 0.8288, 0.2875, 0.8288, 0.2875, 0.8288, 0.2875, 0.8288, 0.2875, 0.8288, 0.2875, 0.8288, 0.2875, 0.8288, 0.2875, 0.8288, 0.2875, 0.8288, 0.2875, 0.8288, 0.2875, 0.8288, 0.2875, 0.8288, 0.2875, 0.8288, 0.2875, 0.8288, 0.2875, 0.8288, 0.2875, 0.8288, 0.2875, 0.8288, 0.2875, 0.8288, 0.2875, 0.8288, 0.2875, 0.8288, 0.2875, 0.8288, 0.2875, 0.8288, 0.2875, 0.8288, 0.2875, 0.8288, 0.2875, 0.8288, 0.2875, 0.8288, 0.2875, 0.8288, 0.2875, 0.8288, 0.2875, 0.8288, 0.2875, 0.8288, 0.2875, 0.8288, 0.2875, 0.8288, 0.2875, 0.8288, 0.2875, 0.8288, 0.2875, 0.8288, 0.2875, 0.8288, 0.2875, 0.8288, 0.2875, 0.8288, 0.2875, 0.8288, 0.2875, 0.8288, 0.2875, 0.8288, 0.2875, 0.8288, 0.2875, 0.8288, 0.2875, 0.8288, 0.2875, 0.8288, 0.2875, 0.8288, 0.2875, 0.8288, 0.2875, 0.8288, 0.2875, 0.8288, 0.2875, 0.8288, 0.2875, 0.8288, 0.2875, 0.8288, 0.2875, 0.8288, 0.2875, 0.8288, 0.2875, 0.8288, 0.2875, 0.8288, 0.2875, 0.8288, 0.2875, 0.8288, 0.2875, 0.8288, 0.2875, 0.8288, 0.2875, 0.8288, 0.2875, 0.8288, 0.2875, 0.8288, 0.2875, 0.8288, 0.2875, 0.8288, 0.2875, 0.8288, 0.2875, 0.8288, 0.2875, 0.8288, 0.2875, 0.8288, 0.2875, 0.8288, 0.2875, 0.8288, 0.2875, 0.8288, 0.2875, 0.8288, 0.2875, 0.8288, 0.2875, 0.8288, 0.2875, 0.8288, 0.2875, 0.8288, 0.2875, 0.8288, 0.2875, 0.8288, 0.2875, 0.8288, 0.2875, 0.8288, 0.2875, 0.8288, 0.2875, 0.8288, 0.2875, 0.8288, 0.2875, 0.8288, 0.2875, 0.8288, 0.2875, 0.8288, 0.2875, 0.8288, 0.2875, 0.8288, 0.2875, 0.8288, 0.2875, 0.8288, 0.2875, 0.8288, 0.2875, 0.8288, 0.2875, 0.8288, 0.2875, 0.8288, 0.2875, 0.8288, 0.2875, 0.8288, 0.2875, 0.8288, 0.2875, 0.8288, 0.2875, 0.8288, 0.2875, 0.8288, 0.2875, 0.8288, 0.2875, 0.8288, 0.2875, 0.8288, 0.2875, 0.8288, 0.2875, 0.8288, 0.2875, 0.8288, 0.2875, 0.8288, 0.2875, 0.8288, 0.2875, 0.8288, 0.2875, 0.8288, 0.2875, 0.8288, 0.2875, 0.8288, 0.2875, 0.8288, 0.2875, 0.8288, 0.2875, 0.8288, 0.2875, 0.8288, 0.2875, 0.8288, 0.2875, 0.8288, 0.2875, 0.8288, 0.2875, 0.8288, 0.2875, 0.8288, 0.2875, 0.8288, 0.2875, 0.8288, 0.2875, 0.8288, 0.2875, 0.8288, 0.2875, 0.8288, 0.2875, 0.8288, 0.2875, 0.8288, 0.2875, 0.8288, 0.2875, 0.8288, 0.2875, 0.8288, 0.2875, 0.8288, 0.2875, 0.8288, 0.2875, 0.8288, 0.2875, 0.8288, 0.2875, 0.8288, 0.2875, 0.8288, 0.2875, 0.8288, 0.2875, 0.8288, 0.2875, 0.8288, 0.2875, 0.8288, 0.2875, 0.8288, 0.2875, 0.8288, 0.2875, 0.8288, 0.2875, 0.8288, 0.2875, 0.8288, 0.2875, 0.8288, 0.2875, 0.8288, 0.2875, 0.8288, 0.2875, 0.8288, 0.2875, 0.8288, 0.2875, 0.8288, 0.2875, 0.8288, 0.2875, 0.8288, 0.2875, 0.8288, 0.2875, 0.8288, 0.2875, 0.8288, 0.2875, 0.8288, 0.2875, 0.8288, 0.2875, 0.8288, 0.2875, 0.8288, 0.2875, 0.8288, 0.2875, 0.8288, 0.2875, 0.8288, 0.2875, 0.8288, 0.2875, 0.8288, 0.2875, 0.8288, 0.2875, 0.8288, 0.2875, 0.8288, 0.2875, 0.8288, 0.2875, 0.8288, 0.2875, 0.8288, 0.2875, 0.8288, 0.2875, 0.8288, 0.2875, 0.8288, 0.2875, 0.8288, 0.2875, 0.8288, 0.2875, 0.8288, 0.2875, 0.8288, 0.2875, 0.8288, 0.2875, 0.8288, 0.2875, 0.8288, 0.2875, 0.8288, 0.2875, 0.8288, 0.2875, 0.8288, 0.2875, 0.8288, 0.2875, 0.8288, 0.2875, 0.8288, 0.2875, 0.8288, 0.2875, 0.8288, 0.2875, 0.8288, 0.2875, 0.8288, 0.2875, 0.8288, 0.2875, 0.8288, 0.2875, 0.8288, 0.2875, 0.8288, 0.2875, 0.8288, 0.2875, 0.8288, 0.2875, 0.8288, 0.2875, 0.8288, 0.2875, 0.8288, 0.2875, 0.8288, 0.2875, 0.8288, 0.2875, 0.8288, 0.2875, 0.8288, 0.2875, 0.8288, 0.2875, 0.8288, 0.2875, 0.8288, 0.2875, 0.8288, 0.2875, 0.8288, 0.2875, 0.8288, 0.2875, 0.8288, 0.2875, 0.8288, 0.2875, 0.8288, 0.2875, 0.8288, 0.2875, 0.8288, 0.2875, 0.8288, 0.2875, 0.8288, 0.2875, 0.8288, 0.2875, 0.8288, 0.2875, 0.8288, 0.2875, 0.8288, 0.2875, 0.8288, 0.2875, 0.8288, 0.2875, 0.8288, 0.2875, 0.8288, 0.2875, 0.8288, 0.2875, 0.8288, 0.2875, 0.8288, 0.2875, 0.8288, 0.2875, 0.8288, 0.2875, 0.8288, 0.2875, 0.8288, 0.2875, 0.8288, 0.2875, 0.8288, 0.2875, 0.8288, 0.2875, 0.8288, 0.2875, 0.8288, 0.2875, 0.8288, 0.2875, 0.8288, 0.2875, 0.8288, 0.2875, 0.8288, 0.2875, 0.8288, 0.2875, 0.8288, 0.2875, 0.8288, 0.2875, 0.8288, 0.2875, 0.8288, 0.2875, 0.8288, 0.2875, 0.8288, 0.2875, 0.8288, 0.2875, 0.8288, 0.2875, 0.8288, 0.2875, 0.8288, 0.2875, 0.8288, 0.2875, 0.8288, 0.2875, 0.8288, 0.2875, 0.8288, 0.2875, 0.8288, 0.2875, 0.8288, 0.2875, 0.8288, 0.2875, 0.8288, 0.2875, 0.8288, 0.2875, 0.8288, 0.2875, 0.8288, 0.2875, 0.8288, 0.2875, 0.8288, 0.2875, 0.8288, 0.2875, 0.8288, 0.2875, 0.8288, 0.2875, 0.8288, 0.2875, 0.8288, 0.2875, 0.8288, 0.2875, 0.8288, 0.2875, 0.8288, 0.2875, 0.8288, 0.2875, 0.8288, 0.2875, 0.8288, 0.2875, 0.8288, 0.2875, 0.8288, 0.2875, 0.8288, 0.2875, 0.8288, 0.2875, 0.8288, 0.2875, 0.8288, 0.2875, 0.8288, 0.2875, 0.8288, 0.2875, 0.8288, 0.2875, 0.8288, 0.4106, 0.6726, 0.4106, 0.6726, 0.4106, 0.6726, 0.4106, 0.6726, 0.4106, 0.6726, 0.4106, 0.6726, 0.4106, 0.6726, 0.4106, 0.6726, 0.4106, 0.6726, 0.4106, 0.6726, 0.4106, 0.6726, 0.4106, 0.6726, 0.4106, 0.6726, 0.4106, 0.6726, 0.4106, 0.6726, 0.4106, 0.6726, 0.4106, 0.6726, 0.4106, 0.6726, 0.4106, 0.6726, 0.4106, 0.6726, 0.4106, 0.6726, 0.4106, 0.6726, 0.4106, 0.6726, 0.4106, 0.6726, 0.4106, 0.6726, 0.4106, 0.6726, 0.4106, 0.6726, 0.4106, 0.6726, 0.4106, 0.6726, 0.4106, 0.6726, 0.4106, 0.6726, 0.4106, 0.6726, 0.4106, 0.6726, 0.4106, 0.6726, 0.4106, 0.6726, 0.4106, 0.6726, 0.4106, 0.6726, 0.4106, 0.6726, 0.4106, 0.6726, 0.4106, 0.6726, 0.4106, 0.6726, 0.4106, 0.6726, 0.4106, 0.6726, 0.4106, 0.6726, 0.4106, 0.6726, 0.4106, 0.6726, 0.4106, 0.6726, 0.4106, 0.6726, 0.2875, 0.8288, 0.2875, 0.8288, 0.2875, 0.8288, 0.2875, 0.8288, 0.2875, 0.8288, 0.2875, 0.8288, 0.2875, 0.8288, 0.2875, 0.8288, 0.2875, 0.8288, 0.2875, 0.8288, 0.2875, 0.8288, 0.2875, 0.8288, 0.2875, 0.8288, 0.2875, 0.8288, 0.2875, 0.8288, 0.2875, 0.8288, 0.2875, 0.8288, 0.2875, 0.8288, 0.2875, 0.8288, 0.2875, 0.8288, 0.2875, 0.8288, 0.2875, 0.8288, 0.2875, 0.8288, 0.2875, 0.8288, 0.2875, 0.8288, 0.2875, 0.8288, 0.2875, 0.8288, 0.2875, 0.8288, 0.2875, 0.8288, 0.2875, 0.8288, 0.2875, 0.8288, 0.2875, 0.8288, 0.2875, 0.8288, 0.2875, 0.8288, 0.2875, 0.8288, 0.2875, 0.8288, 0.2875, 0.8288, 0.2875, 0.8288, 0.2875, 0.8288, 0.2875, 0.8288, 0.2875, 0.8288, 0.2875, 0.8288, 0.2875, 0.8288, 0.2875, 0.8288, 0.2875, 0.8288, 0.2875, 0.8288, 0.2875, 0.8288, 0.2875, 0.8288, 0.3946, 0.9248, 0.3946, 0.9248, 0.3946, 0.9248, 0.3946, 0.9248, 0.3946, 0.9248, 0.3946, 0.9248, 0.3946, 0.9248, 0.3946, 0.9248, 0.3946, 0.9248, 0.3946, 0.9248, 0.3946, 0.9248, 0.3946, 0.9248, 0.3946, 0.9248, 0.3946, 0.9248, 0.3946, 0.9248, 0.3946, 0.9248, 0.3946, 0.9248, 0.3946, 0.9248, 0.3946, 0.9248, 0.3946, 0.9248, 0.3946, 0.9248, 0.3946, 0.9248, 0.3946, 0.9248, 0.3946, 0.9248, 0.3946, 0.9248, 0.3946, 0.9248, 0.3946, 0.9248, 0.3946, 0.9248, 0.3946, 0.9248, 0.3946, 0.9248, 0.3946, 0.9248, 0.3946, 0.9248, 0.3946, 0.9248, 0.3946, 0.9248, 0.3946, 0.9248, 0.3946, 0.9248, 0.3946, 0.9248, 0.3946, 0.9248, 0.3946, 0.9248, 0.3946, 0.9248, 0.3946, 0.9248, 0.3946, 0.9248, 0.3946, 0.9248, 0.3946, 0.9248, 0.3946, 0.9248, 0.3946, 0.9248, 0.3946, 0.9248, 0.3946, 0.9248, 0.3946, 0.9248, 0.3946, 0.9248, 0.3946, 0.9248, 0.3946, 0.9248, 0.3946, 0.9248, 0.3946, 0.9248, 0.3946, 0.9248, 0.3946, 0.9248, 0.4542, 0.7922, 0.4542, 0.7922, 0.4542, 0.7922, 0.4542, 0.7922, 0.4659, 0.779, 0.4659, 0.779, 0.4659, 0.779, 0.4659, 0.779, 0.3946, 0.9248, 0.3946, 0.9248, 0.3946, 0.9248, 0.3946, 0.9248, 0.3946, 0.9248, 0.3946, 0.9248, 0.3946, 0.9248, 0.3946, 0.9248, 0.2875, 0.8288, 0.2875, 0.8288, 0.2875, 0.8288, 0.2875, 0.8288, 0.4659, 0.779, 0.4659, 0.779, 0.4659, 0.779, 0.4659, 0.779, 0.4659, 0.779, 0.4659, 0.779, 0.4659, 0.779, 0.4659, 0.779, 0.4659, 0.779, 0.4659, 0.779, 0.4659, 0.779, 0.4659, 0.779, 0.4659, 0.779, 0.4659, 0.779, 0.4659, 0.779, 0.4659, 0.779, 0.4542, 0.7922, 0.4542, 0.7922, 0.4542, 0.7922, 0.4542, 0.7922, 0.4659, 0.779, 0.4659, 0.779, 0.4659, 0.779, 0.4659, 0.779, 0.4659, 0.779, 0.4659, 0.779, 0.4659, 0.779, 0.4659, 0.779, 0.4659, 0.779, 0.4659, 0.779, 0.4659, 0.779, 0.4659, 0.779, 0.4542, 0.7922, 0.4542, 0.7922, 0.4542, 0.7922, 0.4542, 0.7922, 0.4542, 0.7922, 0.4542, 0.7922, 0.4542, 0.7922, 0.4542, 0.7922, 0.4542, 0.7922, 0.4542, 0.7922, 0.4542, 0.7922, 0.4542, 0.7922, 0.4542, 0.7922, 0.4542, 0.7922, 0.4542, 0.7922, 0.4542, 0.7922, 0.2875, 0.8288, 0.2875, 0.8288, 0.2875, 0.8288, 0.2875, 0.8288, 0.4542, 0.7922, 0.4542, 0.7922, 0.4542, 0.7922, 0.4542, 0.7922, 0.4542, 0.7922, 0.4542, 0.7922, 0.4542, 0.7922, 0.4542, 0.7922, 0.4542, 0.7922, 0.4542, 0.7922, 0.4542, 0.7922, 0.4542, 0.7922, 0.2875, 0.8288, 0.2875, 0.8288, 0.2875, 0.8288, 0.2875, 0.8288, 0.4542, 0.7922, 0.4542, 0.7922, 0.4542, 0.7922, 0.4542, 0.7922, 0.4542, 0.7922, 0.4542, 0.7922, 0.4542, 0.7922, 0.4542, 0.7922, 0.3946, 0.9248, 0.3946, 0.9248, 0.3946, 0.9248, 0.3946, 0.9248, 0.4542, 0.7922, 0.4542, 0.7922, 0.4542, 0.7922, 0.4542, 0.7922, 0.4542, 0.7922, 0.4542, 0.7922, 0.4542, 0.7922, 0.4542, 0.7922, 0.3977, 0.9124, 0.3977, 0.9124, 0.3977, 0.9124, 0.3977, 0.9124, 0.3946, 0.9248, 0.3946, 0.9248, 0.3946, 0.9248, 0.3946, 0.9248, 0.3946, 0.9248, 0.3946, 0.9248, 0.005035, 0.09251, 0.497, 0.09251, 0.497, 0.9622, 0.005771, 0.9622, 0.3946, 0.9248, 0.3946, 0.9248, 0.3946, 0.9248, 0.3946, 0.9248, 0.4163, 0.9031, 0.4163, 0.9031, 0.4163, 0.9031, 0.4163, 0.9031, 0.3977, 0.9124, 0.3977, 0.9124, 0.3977, 0.9124, 0.3977, 0.9124, 0.3977, 0.9124, 0.3977, 0.9124, 0.3977, 0.9124, 0.3977, 0.9124, 0.3946, 0.9248, 0.3946, 0.9248, 0.3946, 0.9248, 0.3946, 0.9248, 0.4163, 0.9031, 0.4163, 0.9031, 0.4163, 0.9031, 0.4163, 0.9031, 0.4163, 0.9031, 0.4163, 0.9031, 0.4163, 0.9031, 0.4163, 0.9031, 0.4542, 0.7922, 0.4542, 0.7922, 0.4542, 0.7922, 0.4542, 0.7922, 0.3946, 0.9248, 0.3946, 0.9248, 0.3946, 0.9248, 0.3946, 0.9248, 0.4542, 0.7922, 0.4542, 0.7922, 0.4542, 0.7922, 0.4542, 0.7922, 0.3946, 0.9248, 0.3946, 0.9248, 0.3946, 0.9248, 0.3946, 0.9248, 0.4542, 0.7922, 0.4542, 0.7922, 0.4542, 0.7922, 0.4542, 0.7922, 0.3946, 0.9248, 0.3946, 0.9248, 0.3946, 0.9248, 0.3946, 0.9248, 0.3946, 0.9248, 0.3946, 0.9248, 0.3946, 0.9248, 0.3946, 0.9248, 0.3946, 0.9248, 0.3946, 0.9248, 0.3946, 0.9248, 0.3946, 0.9248, 0.3946, 0.9248, 0.3946, 0.9248, 0.3946, 0.9248, 0.3946, 0.9248, 0.3946, 0.9248, 0.3946, 0.9248, 0.3946, 0.9248, 0.3946, 0.9248, 0.3946, 0.9248, 0.3946, 0.9248, 0.3946, 0.9248, 0.3946, 0.9248, 0.3946, 0.9248, 0.3946, 0.9248, 0.3946, 0.9248, 0.3946, 0.9248, 0.3946, 0.9248, 0.3946, 0.9248, 0.3946, 0.9248, 0.3946, 0.9248, 0.3946, 0.9248, 0.3946, 0.9248, 0.3946, 0.9248, 0.3946, 0.9248, 0.3946, 0.9248, 0.3946, 0.9248, 0.3946, 0.9248, 0.3946, 0.9248, 0.3946, 0.9248, 0.3946, 0.9248, 0.3946, 0.9248, 0.3946, 0.9248, 0.3946, 0.9248, 0.3946, 0.9248, 0.3946, 0.9248, 0.3946, 0.9248, 0.3946, 0.9248, 0.3946, 0.9248, 0.3946, 0.9248, 0.3946, 0.9248, 0.3946, 0.9248, 0.3946, 0.9248, 0.3946, 0.9248, 0.3946, 0.9248, 0.3946, 0.9248, 0.3946, 0.9248, 0.3946, 0.9248, 0.3946, 0.9248, 0.3946, 0.9248, 0.3946, 0.9248, 0.3946, 0.9248, 0.3946, 0.9248, 0.3946, 0.9248, 0.3946, 0.9248, 0.3946, 0.9248, 0.3946, 0.9248, 0.3946, 0.9248, 0.3946, 0.9248, 0.3946, 0.9248, 0.3946, 0.9248, 0.3946, 0.9248, 0.3946, 0.9248, 0.3946, 0.9248, 0.3946, 0.9248, 0.3946, 0.9248, 0.3946, 0.9248, 0.3946, 0.9248, 0.3946, 0.9248, 0.3946, 0.9248, 0.3946, 0.9248, 0.3946, 0.9248, 0.3946, 0.9248, 0.3946, 0.9248, 0.3946, 0.9248, 0.3946, 0.9248, 0.3946, 0.9248, 0.3946, 0.9248, 0.3946, 0.9248, 0.3946, 0.9248, 0.3946, 0.9248, 0.3946, 0.9248, 0.3946, 0.9248, 0.3946, 0.9248, 0.3946, 0.9248, 0.3946, 0.9248, 0.3946, 0.9248, 0.3946, 0.9248, 0.3946, 0.9248, 0.3946, 0.9248, 0.3946, 0.9248, 0.3946, 0.9248, 0.3946, 0.9248, 0.3946, 0.9248, 0.3946, 0.9248, 0.3946, 0.9248, 0.3946, 0.9248, 0.3946, 0.9248, 0.3946, 0.9248, 0.3946, 0.9248, 0.3946, 0.9248, 0.3946, 0.9248, 0.3946, 0.9248, 0.3946, 0.9248, 0.3946, 0.9248, 0.3946, 0.9248, 0.3946, 0.9248, 0.3946, 0.9248, 0.3946, 0.9248, 0.3946, 0.9248, 0.3946, 0.9248, 0.3946, 0.9248, 0.3946, 0.9248, 0.3946, 0.9248, 0.3946, 0.9248, 0.3946, 0.9248, 0.3946, 0.9248, 0.3946, 0.9248, 0.3946, 0.9248, 0.3946, 0.9248, 0.3946, 0.9248, 0.3946, 0.9248, 0.3946, 0.9248, 0.3946, 0.9248, 0.3946, 0.9248, 0.4542, 0.7922, 0.4542, 0.7922, 0.4542, 0.7922, 0.4542, 0.7922, 0.4659, 0.779, 0.4659, 0.779, 0.4659, 0.779, 0.4659, 0.779, 0.3946, 0.9248, 0.3946, 0.9248, 0.3946, 0.9248, 0.3946, 0.9248, 0.3946, 0.9248, 0.3946, 0.9248, 0.3946, 0.9248, 0.3946, 0.9248, 0.2875, 0.8288, 0.2875, 0.8288, 0.2875, 0.8288, 0.2875, 0.8288, 0.4659, 0.779, 0.4659, 0.779, 0.4659, 0.779, 0.4659, 0.779, 0.4659, 0.779, 0.4659, 0.779, 0.4659, 0.779, 0.4659, 0.779, 0.4659, 0.779, 0.4659, 0.779, 0.4659, 0.779, 0.4659, 0.779, 0.4659, 0.779, 0.4659, 0.779, 0.4659, 0.779, 0.4659, 0.779, 0.4542, 0.7922, 0.4542, 0.7922, 0.4542, 0.7922, 0.4542, 0.7922, 0.4659, 0.779, 0.4659, 0.779, 0.4659, 0.779, 0.4659, 0.779, 0.4659, 0.779, 0.4659, 0.779, 0.4659, 0.779, 0.4659, 0.779, 0.4659, 0.779, 0.4659, 0.779, 0.4659, 0.779, 0.4659, 0.779, 0.4542, 0.7922, 0.4542, 0.7922, 0.4542, 0.7922, 0.4542, 0.7922, 0.4542, 0.7922, 0.4542, 0.7922, 0.4542, 0.7922, 0.4542, 0.7922, 0.4542, 0.7922, 0.4542, 0.7922, 0.4542, 0.7922, 0.4542, 0.7922, 0.4542, 0.7922, 0.4542, 0.7922, 0.4542, 0.7922, 0.4542, 0.7922, 0.2875, 0.8288, 0.2875, 0.8288, 0.2875, 0.8288, 0.2875, 0.8288, 0.4542, 0.7922, 0.4542, 0.7922, 0.4542, 0.7922, 0.4542, 0.7922, 0.4542, 0.7922, 0.4542, 0.7922, 0.4542, 0.7922, 0.4542, 0.7922, 0.4542, 0.7922, 0.4542, 0.7922, 0.4542, 0.7922, 0.4542, 0.7922, 0.2875, 0.8288, 0.2875, 0.8288, 0.2875, 0.8288, 0.2875, 0.8288, 0.4542, 0.7922, 0.4542, 0.7922, 0.4542, 0.7922, 0.4542, 0.7922, 0.4542, 0.7922, 0.4542, 0.7922, 0.4542, 0.7922, 0.4542, 0.7922, 0.3946, 0.9248, 0.3946, 0.9248, 0.3946, 0.9248, 0.3946, 0.9248, 0.4542, 0.7922, 0.4542, 0.7922, 0.4542, 0.7922, 0.4542, 0.7922, 0.4542, 0.7922, 0.4542, 0.7922, 0.4542, 0.7922, 0.4542, 0.7922, 0.3977, 0.9124, 0.3977, 0.9124, 0.3977, 0.9124, 0.3977, 0.9124, 0.9889, 0.09251, 0.9882, 0.9622, 0.497, 0.9622, 0.497, 0.09251, 0.3946, 0.9248, 0.3946, 0.9248, 0.3946, 0.9248, 0.3946, 0.9248, 0.4163, 0.9031, 0.4163, 0.9031, 0.4163, 0.9031, 0.4163, 0.9031, 0.3977, 0.9124, 0.3977, 0.9124, 0.3977, 0.9124, 0.3977, 0.9124, 0.3977, 0.9124, 0.3977, 0.9124, 0.3977, 0.9124, 0.3977, 0.9124, 0.3946, 0.9248, 0.3946, 0.9248, 0.3946, 0.9248, 0.3946, 0.9248, 0.4163, 0.9031, 0.4163, 0.9031, 0.4163, 0.9031, 0.4163, 0.9031, 0.4163, 0.9031, 0.4163, 0.9031, 0.4163, 0.9031, 0.4163, 0.9031, 0.3946, 0.9248, 0.3946, 0.9248, 0.3946, 0.9248, 0.3946, 0.9248, 0.4542, 0.7922, 0.4542, 0.7922, 0.4542, 0.7922, 0.4542, 0.7922, 0.3946, 0.9248, 0.3946, 0.9248, 0.3946, 0.9248, 0.3946, 0.9248, 0.4542, 0.7922, 0.4542, 0.7922, 0.4542, 0.7922, 0.4542, 0.7922, 0.3946, 0.9248, 0.3946, 0.9248, 0.3946, 0.9248, 0.3946, 0.9248, 0.3946, 0.9248, 0.3946, 0.9248, 0.3946, 0.9248, 0.3946, 0.9248, 0.3946, 0.9248, 0.3946, 0.9248, 0.3946, 0.9248, 0.3946, 0.9248, 0.3946, 0.9248, 0.3946, 0.9248, 0.3946, 0.9248, 0.3946, 0.9248, 0.3946, 0.9248, 0.3946, 0.9248, 0.3946, 0.9248, 0.3946, 0.9248, 0.3946, 0.9248, 0.3946, 0.9248, 0.3946, 0.9248, 0.3946, 0.9248, 0.3946, 0.9248, 0.3946, 0.9248, 0.3946, 0.9248, 0.3946, 0.9248, 0.3946, 0.9248, 0.3946, 0.9248, 0.3946, 0.9248, 0.3946, 0.9248, 0.3946, 0.9248, 0.3946, 0.9248, 0.3946, 0.9248, 0.3946, 0.9248, 0.3946, 0.9248, 0.3946, 0.9248, 0.3946, 0.9248, 0.3946, 0.9248, 0.3946, 0.9248, 0.3946, 0.9248, 0.3946, 0.9248, 0.3946, 0.9248, 0.3946, 0.9248, 0.3946, 0.9248, 0.3946, 0.9248, 0.3946, 0.9248, 0.3946, 0.9248, 0.3946, 0.9248, 0.3946, 0.9248, 0.3946, 0.9248, 0.3946, 0.9248, 0.3946, 0.9248, 0.3946, 0.9248, 0.3946, 0.9248, 0.3946, 0.9248, 0.3946, 0.9248, 0.3946, 0.9248, 0.3946, 0.9248, 0.3946, 0.9248, 0.3946, 0.9248, 0.3946, 0.9248, 0.3946, 0.9248, 0.3946, 0.9248, 0.3946, 0.9248, 0.3946, 0.9248, 0.3946, 0.9248, 0.3946, 0.9248, 0.3946, 0.9248, 0.3946, 0.9248, 0.3946, 0.9248, 0.3946, 0.9248, 0.3946, 0.9248, 0.3946, 0.9248, 0.3946, 0.9248, 0.3946, 0.9248, 0.3946, 0.9248, 0.3946, 0.9248, 0.3946, 0.9248, 0.3946, 0.9248, 0.3946, 0.9248, 0.3946, 0.9248, 0.3946, 0.9248, 0.3946, 0.9248, 0.3946, 0.9248, 0.3946, 0.9248, 0.3946, 0.9248, 0.3946, 0.9248, 0.3946, 0.9248, 0.3946, 0.9248, 0.3946, 0.9248, 0.3946, 0.9248, 0.3946, 0.9248, 0.3946, 0.9248, 0.3946, 0.9248, 0.3946, 0.9248, 0.3946, 0.9248, 0.3946, 0.9248, 0.3946, 0.9248, 0.3946, 0.9248, 0.3946, 0.9248, 0.3946, 0.9248, 0.3946, 0.9248, 0.3946, 0.9248, 0.3946, 0.9248, 0.3946, 0.9248, 0.3946, 0.9248, 0.3946, 0.9248, 0.3946, 0.9248, 0.3946, 0.9248, 0.3946, 0.9248, 0.3946, 0.9248, 0.3946, 0.9248, 0.3946, 0.9248, 0.3946, 0.9248, 0.3946, 0.9248, 0.3946, 0.9248, 0.3946, 0.9248, 0.3946, 0.9248, 0.3946, 0.9248, 0.3946, 0.9248, 0.3946, 0.9248, 0.3946, 0.9248, 0.3946, 0.9248, 0.3946, 0.9248, 0.3946, 0.9248, 0.3946, 0.9248, 0.3946, 0.9248, 0.3946, 0.9248, 0.3946, 0.9248, 0.3946, 0.9248, 0.3946, 0.9248, 0.3946, 0.9248, 0.3946, 0.9248, 0.3946, 0.9248, 0.2875, 0.8288, 0.2875, 0.8288, 0.2875, 0.8288, 0.2875, 0.8288, 0.2875, 0.8288, 0.2875, 0.8288, 0.2875, 0.8288, 0.2875, 0.8288, 0.2875, 0.8288, 0.2875, 0.8288, 0.2875, 0.8288, 0.2875, 0.8288, 0.2875, 0.8288, 0.2875, 0.8288, 0.2875, 0.8288, 0.2875, 0.8288, 0.2875, 0.8288, 0.2875, 0.8288, 0.2875, 0.8288, 0.2875, 0.8288, 0.2875, 0.8288, 0.2875, 0.8288, 0.2875, 0.8288, 0.2875, 0.8288, 0.2875, 0.8288, 0.2875, 0.8288, 0.2875, 0.8288, 0.2875, 0.8288, 0.2875, 0.8288, 0.2875, 0.8288, 0.2875, 0.8288, 0.2875, 0.8288, 0.2875, 0.8288, 0.2875, 0.8288, 0.2875, 0.8288, 0.2875, 0.8288, 0.2875, 0.8288, 0.2875, 0.8288, 0.2875, 0.8288, 0.2875, 0.8288, 0.2875, 0.8288, 0.2875, 0.8288, 0.2875, 0.8288, 0.2875, 0.8288, 0.2875, 0.8288, 0.2875, 0.8288, 0.2875, 0.8288, 0.2875, 0.8288, 0.3946, 0.9248, 0.3946, 0.9248, 0.3946, 0.9248, 0.3946, 0.9248, 0.2875, 0.8288, 0.2875, 0.8288, 0.2875, 0.8288, 0.2875, 0.8288, 0.2875, 0.8288, 0.2875, 0.8288, 0.2875, 0.8288, 0.2875, 0.8288, 0.2875, 0.8288, 0.2875, 0.8288, 0.2875, 0.8288, 0.2875, 0.8288, 0.2875, 0.8288, 0.2875, 0.8288, 0.2875, 0.8288, 0.2875, 0.8288, 0.2875, 0.8288, 0.2875, 0.8288, 0.2875, 0.8288, 0.2875, 0.8288, 0.2875, 0.8288, 0.2875, 0.8288, 0.2875, 0.8288, 0.2875, 0.8288, 0.2875, 0.8288, 0.2875, 0.8288, 0.2875, 0.8288, 0.2875, 0.8288, 0.2875, 0.8288, 0.2875, 0.8288, 0.2875, 0.8288, 0.2875, 0.8288, 0.2875, 0.8288, 0.2875, 0.8288, 0.2875, 0.8288, 0.2875, 0.8288, 0.2875, 0.8288, 0.2875, 0.8288, 0.2875, 0.8288, 0.2875, 0.8288, 0.2875, 0.8288, 0.2875, 0.8288, 0.2875, 0.8288, 0.2875, 0.8288, 0.2875, 0.8288, 0.2875, 0.8288, 0.2875, 0.8288, 0.2875, 0.8288, 0.2875, 0.8288, 0.2875, 0.8288, 0.2875, 0.8288, 0.2875, 0.8288, 0.2875, 0.8288, 0.2875, 0.8288, 0.2875, 0.8288, 0.2875, 0.8288, 0.2875, 0.8288, 0.2875, 0.8288, 0.2875, 0.8288, 0.2875, 0.8288, 0.2875, 0.8288, 0.2875, 0.8288, 0.2875, 0.8288, 0.2875, 0.8288, 0.2875, 0.8288, 0.2875, 0.8288, 0.2875, 0.8288, 0.2875, 0.8288, 0.2875, 0.8288, 0.2875, 0.8288, 0.2875, 0.8288, 0.2875, 0.8288, 0.2875, 0.8288, 0.2875, 0.8288, 0.2875, 0.8288, 0.2875, 0.8288, 0.2875, 0.8288, 0.2875, 0.8288, 0.2875, 0.8288, 0.2875, 0.8288, 0.2875, 0.8288, 0.2875, 0.8288, 0.2875, 0.8288, 0.2875, 0.8288, 0.2875, 0.8288, 0.2875, 0.8288, 0.2875, 0.8288, 0.2875, 0.8288, 0.2875, 0.8288, 0.2875, 0.8288, 0.2875, 0.8288, 0.2875, 0.8288, 0.2875, 0.8288, 0.2875, 0.8288, 0.2875, 0.8288, 0.2875, 0.8288, 0.2875, 0.8288, 0.2875, 0.8288, 0.2875, 0.8288, 0.2875, 0.8288, 0.2875, 0.8288, 0.2875, 0.8288, 0.2875, 0.8288, 0.2875, 0.8288, 0.2875, 0.8288, 0.2875, 0.8288, 0.2875, 0.8288, 0.2875, 0.8288, 0.2875, 0.8288, 0.2875, 0.8288, 0.2875, 0.8288, 0.2875, 0.8288, 0.2875, 0.8288, 0.2875, 0.8288, 0.2875, 0.8288, 0.2875, 0.8288, 0.2875, 0.8288, 0.2875, 0.8288, 0.2875, 0.8288, 0.2875, 0.8288, 0.2875, 0.8288, 0.2875, 0.8288, 0.2875, 0.8288, 0.2875, 0.8288, 0.2875, 0.8288, 0.2875, 0.8288, 0.4056, 0.6677, 0.4056, 0.6677, 0.4056, 0.6677, 0.4056, 0.6677, 0.4056, 0.6677, 0.4056, 0.6677, 0.4056, 0.6677, 0.4056, 0.6677, 0.4056, 0.6677, 0.4056, 0.6677, 0.4056, 0.6677, 0.4056, 0.6677, 0.2875, 0.8288, 0.2875, 0.8288, 0.2875, 0.8288, 0.2875, 0.8288, 0.2875, 0.8288, 0.2875, 0.8288, 0.2875, 0.8288, 0.2875, 0.8288, 0.2875, 0.8288, 0.2875, 0.8288, 0.2875, 0.8288, 0.2875, 0.8288, 0.2875, 0.8288, 0.2875, 0.8288, 0.2875, 0.8288, 0.2875, 0.8288, 0.2875, 0.8288, 0.2875, 0.8288, 0.2875, 0.8288, 0.2875, 0.8288, 0.2875, 0.8288, 0.2875, 0.8288, 0.2875, 0.8288, 0.2875, 0.8288, 0.2875, 0.8288, 0.2875, 0.8288, 0.2875, 0.8288, 0.2875, 0.8288, 0.2875, 0.8288, 0.2875, 0.8288, 0.2875, 0.8288, 0.2875, 0.8288, 0.2875, 0.8288, 0.2875, 0.8288, 0.2875, 0.8288, 0.2875, 0.8288, 0.2875, 0.8288, 0.2875, 0.8288, 0.2875, 0.8288, 0.2875, 0.8288, 0.2875, 0.8288, 0.2875, 0.8288, 0.2875, 0.8288, 0.2875, 0.8288, 0.2875, 0.8288, 0.2875, 0.8288, 0.2875, 0.8288, 0.2875, 0.8288, 0.2875, 0.8288, 0.2875, 0.8288, 0.2875, 0.8288, 0.2875, 0.8288, 0.2875, 0.8288, 0.2875, 0.8288, 0.2875, 0.8288, 0.2875, 0.8288, 0.2875, 0.8288, 0.2875, 0.8288, 0.2875, 0.8288, 0.2875, 0.8288, 0.2875, 0.8288, 0.2875, 0.8288, 0.2875, 0.8288, 0.2875, 0.8288, 0.2875, 0.8288, 0.2875, 0.8288, 0.2875, 0.8288, 0.2875, 0.8288, 0.2875, 0.8288, 0.2875, 0.8288, 0.2875, 0.8288, 0.2875, 0.8288, 0.2875, 0.8288, 0.2875, 0.8288, 0.2875, 0.8288, 0.2875, 0.8288, 0.2875, 0.8288, 0.2875, 0.8288, 0.2875, 0.8288, 0.2875, 0.8288, 0.2875, 0.8288, 0.2875, 0.8288, 0.2875, 0.8288, 0.2875, 0.8288, 0.2875, 0.8288, 0.2875, 0.8288, 0.2875, 0.8288, 0.2875, 0.8288, 0.2875, 0.8288, 0.2875, 0.8288, 0.2875, 0.8288, 0.2875, 0.8288, 0.2875, 0.8288, 0.2875, 0.8288, 0.2875, 0.8288, 0.2875, 0.8288, 0.2875, 0.8288, 0.2875, 0.8288, 0.2875, 0.8288, 0.2875, 0.8288, 0.2875, 0.8288, 0.2875, 0.8288, 0.2875, 0.8288, 0.2875, 0.8288, 0.2875, 0.8288, 0.2875, 0.8288, 0.2875, 0.8288, 0.2875, 0.8288, 0.2875, 0.8288, 0.2875, 0.8288, 0.2875, 0.8288, 0.2875, 0.8288, 0.2875, 0.8288, 0.2875, 0.8288, 0.2875, 0.8288, 0.2875, 0.8288, 0.2875, 0.8288, 0.2875, 0.8288, 0.2875, 0.8288, 0.2875, 0.8288, 0.2875, 0.8288, 0.2875, 0.8288, 0.2875, 0.8288, 0.2875, 0.8288, 0.2875, 0.8288, 0.2875, 0.8288, 0.2875, 0.8288, 0.2875, 0.8288, 0.2875, 0.8288, 0.2875, 0.8288, 0.2875, 0.8288, 0.2875, 0.8288, 0.2875, 0.8288, 0.2875, 0.8288, 0.2875, 0.8288, 0.2875, 0.8288, 0.2875, 0.8288, 0.2875, 0.8288, 0.2875, 0.8288, 0.2875, 0.8288, 0.2875, 0.8288, 0.2875, 0.8288, 0.2875, 0.8288, 0.2875, 0.8288, 0.2875, 0.8288, 0.2875, 0.8288, 0.2875, 0.8288, 0.2875, 0.8288, 0.2875, 0.8288, 0.2875, 0.8288, 0.2875, 0.8288, 0.2875, 0.8288, 0.2875, 0.8288, 0.2875, 0.8288, 0.2875, 0.8288, 0.2875, 0.8288, 0.2875, 0.8288, 0.2875, 0.8288, 0.2875, 0.8288, 0.2875, 0.8288, 0.2875, 0.8288, 0.2875, 0.8288, 0.2875, 0.8288, 0.2875, 0.8288, 0.2875, 0.8288, 0.2875, 0.8288, 0.2875, 0.8288, 0.2875, 0.8288, 0.2875, 0.8288, 0.2875, 0.8288, 0.2875, 0.8288, 0.2875, 0.8288, 0.2875, 0.8288, 0.2875, 0.8288, 0.2875, 0.8288, 0.2875, 0.8288, 0.2875, 0.8288, 0.2875, 0.8288, 0.2875, 0.8288, 0.2875, 0.8288, 0.2875, 0.8288, 0.2875, 0.8288, 0.2875, 0.8288, 0.2875, 0.8288, 0.2875, 0.8288, 0.2875, 0.8288, 0.2875, 0.8288, 0.2875, 0.8288, 0.2875, 0.8288, 0.2875, 0.8288, 0.2875, 0.8288, 0.2875, 0.8288, 0.2875, 0.8288, 0.2875, 0.8288, 0.2875, 0.8288, 0.2875, 0.8288, 0.2875, 0.8288, 0.2875, 0.8288, 0.2875, 0.8288, 0.2875, 0.8288, 0.2875, 0.8288, 0.2875, 0.8288, 0.2875, 0.8288, 0.2875, 0.8288, 0.2875, 0.8288, 0.2875, 0.8288, 0.2875, 0.8288, 0.2875, 0.8288, 0.2875, 0.8288, 0.2875, 0.8288, 0.2875, 0.8288, 0.2875, 0.8288, 0.2875, 0.8288, 0.2875, 0.8288, 0.2875, 0.8288, 0.2875, 0.8288, 0.2875, 0.8288, 0.2875, 0.8288, 0.2875, 0.8288, 0.2875, 0.8288, 0.2875, 0.8288, 0.2875, 0.8288, 0.2875, 0.8288, 0.2875, 0.8288, 0.2875, 0.8288, 0.2875, 0.8288, 0.2875, 0.8288, 0.2875, 0.8288, 0.2875, 0.8288, 0.2875, 0.8288, 0.2875, 0.8288, 0.2875, 0.8288, 0.2875, 0.8288, 0.2875, 0.8288, 0.2875, 0.8288, 0.2875, 0.8288, 0.2875, 0.8288, 0.2875, 0.8288, 0.2875, 0.8288, 0.2875, 0.8288, 0.2875, 0.8288, 0.2875, 0.8288, 0.2875, 0.8288, 0.2875, 0.8288, 0.2875, 0.8288, 0.2875, 0.8288, 0.2875, 0.8288, 0.2875, 0.8288, 0.2875, 0.8288, 0.2875, 0.8288, 0.2875, 0.8288, 0.2875, 0.8288, 0.2875, 0.8288, 0.2875, 0.8288, 0.2875, 0.8288, 0.2875, 0.8288, 0.2875, 0.8288, 0.2875, 0.8288, 0.2875, 0.8288, 0.2875, 0.8288, 0.2875, 0.8288, 0.2875, 0.8288, 0.2875, 0.8288, 0.2875, 0.8288, 0.2875, 0.8288, 0.2875, 0.8288, 0.2875, 0.8288, 0.2875, 0.8288, 0.2875, 0.8288, 0.2875, 0.8288, 0.2875, 0.8288, 0.2875, 0.8288, 0.2875, 0.8288, 0.2875, 0.8288, 0.2875, 0.8288, 0.2875, 0.8288, 0.2875, 0.8288, 0.2875, 0.8288, 0.2875, 0.8288, 0.2875, 0.8288, 0.2875, 0.8288, 0.2875, 0.8288, 0.2875, 0.8288, 0.2875, 0.8288, 0.2875, 0.8288, 0.2875, 0.8288, 0.2875, 0.8288, 0.2875, 0.8288, 0.2875, 0.8288, 0.2875, 0.8288, 0.2875, 0.8288, 0.2875, 0.8288, 0.2875, 0.8288, 0.2875, 0.8288, 0.2875, 0.8288, 0.2875, 0.8288, 0.2875, 0.8288, 0.2875, 0.8288, 0.2875, 0.8288, 0.2875, 0.8288, 0.2875, 0.8288, 0.2875, 0.8288, 0.2875, 0.8288, 0.2875, 0.8288, 0.2875, 0.8288, 0.2875, 0.8288, 0.2875, 0.8288, 0.2875, 0.8288, 0.2875, 0.8288, 0.2875, 0.8288, 0.2875, 0.8288, 0.2875, 0.8288, 0.2875, 0.8288, 0.2875, 0.8288, 0.2875, 0.8288, 0.2875, 0.8288, 0.2875, 0.8288, 0.2875, 0.8288, 0.2875, 0.8288, 0.2875, 0.8288, 0.2875, 0.8288, 0.2875, 0.8288, 0.2875, 0.8288, 0.2875, 0.8288, 0.2875, 0.8288, 0.2875, 0.8288, 0.2875, 0.8288, 0.2875, 0.8288, 0.2875, 0.8288, 0.2875, 0.8288, 0.2875, 0.8288, 0.2875, 0.8288, 0.2875, 0.8288, 0.2875, 0.8288, 0.2875, 0.8288, 0.2875, 0.8288, 0.2875, 0.8288, 0.2875, 0.8288, 0.2875, 0.8288, 0.2875, 0.8288, 0.2875, 0.8288, 0.2875, 0.8288, 0.2875, 0.8288, 0.2875, 0.8288, 0.2875, 0.8288, 0.2875, 0.8288, 0.2875, 0.8288, 0.2875, 0.8288, 0.2875, 0.8288, 0.2875, 0.8288, 0.2875, 0.8288, 0.2875, 0.8288, 0.2875, 0.8288, 0.2875, 0.8288, 0.2875, 0.8288, 0.2875, 0.8288, 0.2875, 0.8288, 0.2875, 0.8288, 0.2875, 0.8288, 0.2875, 0.8288, 0.2875, 0.8288, 0.2875, 0.8288, 0.2875, 0.8288, 0.2875, 0.8288, 0.2875, 0.8288, 0.2875, 0.8288, 0.2875, 0.8288, 0.2875, 0.8288, 0.2875, 0.8288, 0.2875, 0.8288, 0.2875, 0.8288, 0.2875, 0.8288, 0.2875, 0.8288, 0.2875, 0.8288, 0.2875, 0.8288, 0.2875, 0.8288, 0.2875, 0.8288, 0.2875, 0.8288, 0.2875, 0.8288, 0.2875, 0.8288, 0.2875, 0.8288, 0.2875, 0.8288, 0.2875, 0.8288, 0.2875, 0.8288, 0.2875, 0.8288, 0.2875, 0.8288, 0.2875, 0.8288, 0.2875, 0.8288, 0.2875, 0.8288, 0.2875, 0.8288, 0.4106, 0.6726, 0.4106, 0.6726, 0.4106, 0.6726, 0.4106, 0.6726, 0.4106, 0.6726, 0.4106, 0.6726, 0.4106, 0.6726, 0.4106, 0.6726, 0.4106, 0.6726, 0.4106, 0.6726, 0.4106, 0.6726, 0.4106, 0.6726, 0.4106, 0.6726, 0.4106, 0.6726, 0.4106, 0.6726, 0.4106, 0.6726, 0.4106, 0.6726, 0.4106, 0.6726, 0.4106, 0.6726, 0.4106, 0.6726, 0.4106, 0.6726, 0.4106, 0.6726, 0.4106, 0.6726, 0.4106, 0.6726, 0.4106, 0.6726, 0.4106, 0.6726, 0.4106, 0.6726, 0.4106, 0.6726, 0.4106, 0.6726, 0.4106, 0.6726, 0.4106, 0.6726, 0.4106, 0.6726, 0.4106, 0.6726, 0.4106, 0.6726, 0.4106, 0.6726, 0.4106, 0.6726, 0.4106, 0.6726, 0.4106, 0.6726, 0.4106, 0.6726, 0.4106, 0.6726, 0.4106, 0.6726, 0.4106, 0.6726, 0.4106, 0.6726, 0.4106, 0.6726, 0.4106, 0.6726, 0.4106, 0.6726, 0.4106, 0.6726, 0.4106, 0.6726, 0.2875, 0.8288, 0.2875, 0.8288, 0.2875, 0.8288, 0.2875, 0.8288, 0.2875, 0.8288, 0.2875, 0.8288, 0.2875, 0.8288, 0.2875, 0.8288, 0.2875, 0.8288, 0.2875, 0.8288, 0.2875, 0.8288, 0.2875, 0.8288, 0.2875, 0.8288, 0.2875, 0.8288, 0.2875, 0.8288, 0.2875, 0.8288, 0.2875, 0.8288, 0.2875, 0.8288, 0.2875, 0.8288, 0.2875, 0.8288, 0.2875, 0.8288, 0.2875, 0.8288, 0.2875, 0.8288, 0.2875, 0.8288, 0.2875, 0.8288, 0.2875, 0.8288, 0.2875, 0.8288, 0.2875, 0.8288, 0.2875, 0.8288, 0.2875, 0.8288, 0.2875, 0.8288, 0.2875, 0.8288, 0.2875, 0.8288, 0.2875, 0.8288, 0.2875, 0.8288, 0.2875, 0.8288, 0.2875, 0.8288, 0.2875, 0.8288, 0.2875, 0.8288, 0.2875, 0.8288, 0.2875, 0.8288, 0.2875, 0.8288, 0.2875, 0.8288, 0.2875, 0.8288, 0.2875, 0.8288, 0.2875, 0.8288, 0.2875, 0.8288, 0.2875, 0.8288, 0.3946, 0.9248, 0.3946, 0.9248, 0.3946, 0.9248, 0.3946, 0.9248, 0.3946, 0.9248, 0.3946, 0.9248, 0.3946, 0.9248, 0.3946, 0.9248, 0.3946, 0.9248, 0.3946, 0.9248, 0.3946, 0.9248, 0.3946, 0.9248, 0.3946, 0.9248, 0.3946, 0.9248, 0.3946, 0.9248, 0.3946, 0.9248, 0.3946, 0.9248, 0.3946, 0.9248, 0.3946, 0.9248, 0.3946, 0.9248, 0.3946, 0.9248, 0.3946, 0.9248, 0.3946, 0.9248, 0.3946, 0.9248, 0.3946, 0.9248, 0.3946, 0.9248, 0.3946, 0.9248, 0.3946, 0.9248, 0.3946, 0.9248, 0.3946, 0.9248, 0.3946, 0.9248, 0.3946, 0.9248, 0.3946, 0.9248, 0.3946, 0.9248, 0.3946, 0.9248, 0.3946, 0.9248, 0.3946, 0.9248, 0.3946, 0.9248, 0.3946, 0.9248, 0.3946, 0.9248, 0.3946, 0.9248, 0.3946, 0.9248, 0.3946, 0.9248, 0.3946, 0.9248, 0.3946, 0.9248, 0.3946, 0.9248, 0.3946, 0.9248, 0.3946, 0.9248, 0.3946, 0.9248, 0.3946, 0.9248, 0.3946, 0.9248, 0.3946, 0.9248, 0.3946, 0.9248, 0.3946, 0.9248, 0.3946, 0.9248, 0.3946, 0.9248, 0.3946, 0.9248, 0.3946, 0.9248, 0.3946, 0.9248, 0.3946, 0.9248, 0.3946, 0.9248, 0.3946, 0.9248, 0.3946, 0.9248, 0.3946, 0.9248, 0.3946, 0.9248, 0.3946, 0.9248, 0.3946, 0.9248, 0.3946, 0.9248, 0.3946, 0.9248, 0.3946, 0.9248, 0.3946, 0.9248, 0.3946, 0.9248, 0.3946, 0.9248, 0.3946, 0.9248, 0.3946, 0.9248, 0.3946, 0.9248, 0.3946, 0.9248, 0.3946, 0.9248, 0.3946, 0.9248, 0.3946, 0.9248, 0.3946, 0.9248, 0.3946, 0.9248, 0.3946, 0.9248, 0.3946, 0.9248, 0.3946, 0.9248, 0.3946, 0.9248, 0.3946, 0.9248, 0.3946, 0.9248, 0.3946, 0.9248, 0.3946, 0.9248, 0.3946, 0.9248, 0.3946, 0.9248, 0.3946, 0.9248, 0.3946, 0.9248, 0.3946, 0.9248, 0.3946, 0.9248, 0.3946, 0.9248, 0.3946, 0.9248, 0.3946, 0.9248, 0.3946, 0.9248, 0.3946, 0.9248, 0.3946, 0.9248, 0.3946, 0.9248, 0.3946, 0.9248, 0.3946, 0.9248, 0.3946, 0.9248, 0.3946, 0.9248, 0.3946, 0.9248, 0.3946, 0.9248, 0.3946, 0.9248, 0.3946, 0.9248, 0.3946, 0.9248, 0.3946, 0.9248, 0.3946, 0.9248, 0.3946, 0.9248, 0.3946, 0.9248, 0.3946, 0.9248, 0.3946, 0.9248, 0.3946, 0.9248, 0.3946, 0.9248, 0.3946, 0.9248, 0.3946, 0.9248, 0.3946, 0.9248, 0.3946, 0.9248, 0.3946, 0.9248, 0.3946, 0.9248, 0.3946, 0.9248, 0.3946, 0.9248, 0.3946, 0.9248, 0.3946, 0.9248, 0.3946, 0.9248, 0.3946, 0.9248, 0.3946, 0.9248, 0.3946, 0.9248, 0.3946, 0.9248, 0.3946, 0.9248, 0.3946, 0.9248, 0.3946, 0.9248, 0.3946, 0.9248, 0.3946, 0.9248, 0.3946, 0.9248, 0.3946, 0.9248, 0.3946, 0.9248, 0.3946, 0.9248, 0.3946, 0.9248, 0.3946, 0.9248, 0.3946, 0.9248, 0.3946, 0.9248, 0.3946, 0.9248, 0.3946, 0.9248, 0.3946, 0.9248, 0.3946, 0.9248, 0.3946, 0.9248, 0.3946, 0.9248, 0.3946, 0.9248, 0.3946, 0.9248, 0.3946, 0.9248, 0.3946, 0.9248, 0.3946, 0.9248, 0.3946, 0.9248, 0.3946, 0.9248, 0.3946, 0.9248, 0.3946, 0.9248, 0.3946, 0.9248, 0.3946, 0.9248, 0.3946, 0.9248, 0.3946, 0.9248, 0.3946, 0.9248, 0.3946, 0.9248, 0.3946, 0.9248, 0.3946, 0.9248, 0.3946, 0.9248, 0.3946, 0.9248, 0.3946, 0.9248, 0.3946, 0.9248, 0.3946, 0.9248, 0.3946, 0.9248, 0.3946, 0.9248, 0.3946, 0.9248, 0.3946, 0.9248, 0.3946, 0.9248, 0.3946, 0.9248, 0.3946, 0.9248, 0.3946, 0.9248, 0.3946, 0.9248, 0.3946, 0.9248, 0.3946, 0.9248, 0.3946, 0.9248, 0.3946, 0.9248, 0.3946, 0.9248, 0.3946, 0.9248, 0.3946, 0.9248, 0.3946, 0.9248, 0.3946, 0.9248, 0.3946, 0.9248, 0.3946, 0.9248, 0.3946, 0.9248, 0.3946, 0.9248, 0.3946, 0.9248, 0.3946, 0.9248, 0.3946, 0.9248, 0.3946, 0.9248, 0.3946, 0.9248, 0.3946, 0.9248, 0.3946, 0.9248, 0.3946, 0.9248, 0.3946, 0.9248, 0.3946, 0.9248])
me_plane_002.materials.append(mat_basepalette)
me_plane_002.materials.append(mat_material)
me_plane_002.use_mirror_x = True
me_plane_002.update()
arm_armature = bpy.data.armatures.new('Armature')  # bones are not reproduced

# ---- objects
ob_armature = bpy.data.objects.new('Armature', arm_armature)
ob_mrmildflowersflower = bpy.data.objects.new('MrMildflowersFlower', me_plane_002)

# ---- transforms, parenting, visibility, modifiers, constraints
ob_armature.location = (0.0, 0.0, 0.0)
ob_armature.show_in_front = True
ob_mrmildflowersflower.parent = ob_armature
ob_mrmildflowersflower.location = (0.0, 0.0, 0.0)
ob_mrmildflowersflower.use_mesh_mirror_x = True
_vg = ob_mrmildflowersflower.vertex_groups.new(name='Root')
for _i, _w in zip([180, 181, 182, 183, 196, 197, 198, 199, 200, 201, 202, 203, 204, 205, 206, 207, 208, 209, 210, 211, 224, 225, 227, 228, 230, 231, 232, 235, 264, 265, 278, 279, 280, 281, 282, 283, 284, 285, 286, 287, 294, 295, 297, 298, 301, 330, 331, 332, 333, 334, 335, 336, 337, 338, 339, 340, 341, 536, 537, 538, 540, 541, 542], [0.6668, 0.6224, 0.2667, 0.282, 0.04397, 0.02893, 0.07643, 0.05632, 0.07948, 0.09976, 0.2013, 0.102, 0.2883, 0.6864, 0.2683, 0.5915, 0.1848, 0.4253, 0.1237, 0.1218, 0.157, 0.004842, 0.1576, 0.01809, 0.4781, 0.4879, 0.2899, 0.2952, 0.2667, 0.282, 0.04397, 0.02893, 0.07643, 0.05632, 0.07948, 0.09976, 0.2883, 0.2683, 0.1237, 0.1218, 0.157, 0.004842, 0.1576, 0.2899, 0.2952, 0.2673, 0.2941, 0.2594, 0.25, 0.6148, 0.6943, 0.6633, 0.682, 0.2673, 0.2941, 0.2594, 0.25, 0.07851, 0.07879, 0.002421, 0.07851, 0.07879, 0.002421]): _vg.add([_i], _w, 'REPLACE')
_vg = ob_mrmildflowersflower.vertex_groups.new(name='Spine')
for _i, _w in zip([180, 181, 182, 183, 200, 201, 204, 205, 206, 207, 210, 211, 224, 225, 226, 227, 228, 229, 230, 231, 232, 233, 235, 264, 265, 282, 283, 284, 285, 286, 287, 294, 295, 296, 297, 298, 299, 301, 330, 331, 332, 333, 334, 335, 336, 337, 338, 339, 340, 341, 526, 536, 537, 538, 539, 540, 541, 542, 543], [0.1872, 0.2273, 0.2665, 0.1971, 0.0337, 0.02962, 0.1834, 0.05372, 0.174, 0.03331, 0.0844, 0.07778, 0.4144, 0.07307, 0.005216, 0.1873, 0.0188, 0.2269, 0.445, 0.4212, 0.3936, 0.05444, 0.2782, 0.2665, 0.1971, 0.0337, 0.02962, 0.1834, 0.174, 0.0844, 0.07778, 0.4144, 0.07307, 0.005216, 0.1873, 0.3936, 0.05444, 0.2782, 0.1772, 0.1681, 0.2325, 0.2466, 0.1913, 0.08238, 0.05749, 0.136, 0.1772, 0.1681, 0.2325, 0.2466, 0.02653, 0.2072, 0.09366, 0.03654, 0.002608, 0.2072, 0.09366, 0.03654, 0.002608]): _vg.add([_i], _w, 'REPLACE')
_vg = ob_mrmildflowersflower.vertex_groups.new(name='ElbowArm.R')
for _i, _w in zip([182, 183, 204, 206, 213, 215, 224, 225, 226, 227, 228, 229, 232, 233, 234, 235, 236, 237, 238, 239, 240, 241, 242, 330, 331, 332, 333, 522, 523, 526, 527, 532, 533, 534, 535, 536, 537, 538, 539, 548, 549, 550, 551, 553, 555], [0.09127, 0.14, 0.009599, 0.03654, 0.02385, 0.02142, 0.3049, 0.8337, 0.8994, 0.5314, 0.06133, 0.2347, 0.1564, 0.8109, 0.8343, 0.2624, 0.2251, 0.5086, 0.3738, 0.0999, 0.002408, 0.0002003, 0.0, 0.1185, 0.05616, 0.02418, 0.07511, 0.7641, 0.7744, 0.07627, 0.04828, 0.2544, 0.1138, 0.1869, 0.04995, 0.265, 0.3156, 0.6711, 0.6366, 0.1273, 0.09345, 0.02498, 0.05809, 0.0001002, 0.001204]): _vg.add([_i], _w, 'REPLACE')
_vg = ob_mrmildflowersflower.vertex_groups.new(name='Arm.R')
for _i, _w in zip([182, 183, 197, 201, 204, 210, 224, 225, 226, 227, 232, 233, 234, 235, 236, 237, 238, 239, 240, 241, 242, 243, 246, 247, 330, 332, 333, 523, 532, 533, 534, 535, 536, 537, 538, 539, 548, 549, 550, 551, 552, 553, 554, 555], [0.0, 0.0, 0.0, 0.0, 0.0, 0.0, 0.0, 0.0, 0.0, 0.0009046, 0.0, 0.0, 0.0, 0.0, 0.216, 0.216, 0.216, 0.216, 0.0001246, 0.009817, 0.001085, 0.01316, 6.797e-05, 0.0004399, 0.0, 0.0, 0.0, 0.0, 0.216, 0.216, 0.216, 0.216, 0.216, 0.216, 0.216, 0.216, 0.1129, 0.1086, 0.1146, 0.1081, 0.0005763, 0.004909, 0.006801, 6.231e-05]): _vg.add([_i], _w, 'REPLACE')
_vg = ob_mrmildflowersflower.vertex_groups.new(name='TopArm.R')
for _i, _w in zip([180, 183, 203, 206, 207, 208, 211, 227, 231, 235, 236, 237, 238, 239, 240, 241, 242, 243, 244, 245, 246, 247, 248, 249, 250, 251, 252, 253, 254, 255, 256, 257, 258, 259, 260, 261, 262, 263, 330, 331, 336, 337, 532, 533, 534, 535, 539, 548, 549, 550, 551, 552, 553, 554, 555], [0.0, 0.0, 0.0, 0.0, 0.0, 0.0, 0.0, 0.0, 0.0, 0.0, 0.0, 0.0, 0.0, 0.0, 0.0, 0.0, 0.0, 0.0, 0.0, 0.0, 0.0, 0.0, 0.0, 0.0, 0.0, 0.0, 0.0, 0.0, 0.0, 0.0, 0.0, 0.0, 0.0, 0.0, 0.0, 0.0, 0.0, 0.0, 0.0, 0.0, 0.0, 0.0, 0.0, 0.0, 0.0, 0.0, 0.0, 0.0, 0.0, 0.0, 0.0, 0.0, 0.0, 0.0, 0.0]): _vg.add([_i], _w, 'REPLACE')
_vg = ob_mrmildflowersflower.vertex_groups.new(name='Hand.R')
for _i, _w in zip([240, 241, 244, 245, 246, 247, 248, 249, 250, 251, 252, 253, 254, 255, 256, 257, 258, 259, 260, 261, 262, 263, 532, 533, 548, 551, 552, 553, 554, 555], [0.005279, 0.005533, 0.2469, 0.2469, 0.2469, 0.2469, 0.8733, 0.8773, 0.8179, 0.824, 0.8285, 0.8433, 0.7944, 0.8104, 0.8537, 0.8668, 0.8125, 0.8275, 0.8113, 0.8312, 0.7779, 0.7986, 0.002766, 0.002639, 0.00415, 0.003959, 0.1235, 0.1262, 0.1235, 0.1261]): _vg.add([_i], _w, 'REPLACE')
_vg = ob_mrmildflowersflower.vertex_groups.new(name='Head')
for _i, _w in zip([212, 213, 214, 215, 216, 217, 218, 219, 221, 223, 225, 228, 229, 233, 234, 288, 289, 290, 291, 292, 293, 295, 299, 300, 522, 523, 524, 525, 526, 527, 538, 542], [0.4951, 0.4595, 0.495, 0.4606, 0.002713, 0.06691, 0.002584, 0.06946, 0.04758, 0.05895, 0.002409, 0.1968, 0.2836, 0.06759, 0.05503, 0.4595, 0.4606, 0.06691, 0.06946, 0.04758, 0.05895, 0.002409, 0.06759, 0.05503, 0.1405, 0.1323, 0.1405, 0.1323, 0.7809, 0.7711, 0.001205, 0.001205]): _vg.add([_i], _w, 'REPLACE')
_vg = ob_mrmildflowersflower.vertex_groups.new(name='Forehead')
for _i, _w in zip([0, 1, 2, 3, 4, 5, 6, 7, 8, 9, 10, 11, 12, 13, 14, 15, 16, 17, 18, 19, 20, 21, 22, 23, 24, 25, 26, 27, 28, 29, 30, 31, 32, 33, 34, 35, 36, 37, 38, 39, 40, 41, 42, 43, 44, 45, 46, 47, 48, 49, 50, 51, 52, 53, 54, 55, 56, 57, 58, 59, 60, 61, 62, 63, 64, 65, 66, 67, 68, 69, 70, 71, 72, 73, 74, 75, 76, 77, 78, 79, 80, 81, 82, 83, 84, 85, 86, 87, 88, 89, 90, 91, 92, 93, 94, 95, 96, 97, 98, 99, 100, 101, 102, 103, 104, 105, 106, 107, 108, 109, 110, 111, 112, 113, 114, 115, 116, 117, 118, 119, 120, 121, 122, 123, 124, 125, 126, 127, 128, 129, 130, 131, 132, 133, 134, 135, 136, 137, 138, 139, 140, 141, 142, 143, 144, 145, 146, 147, 148, 149, 150, 151, 152, 153, 154, 155, 156, 157, 158, 159, 160, 161, 162, 163, 164, 165, 166, 167, 168, 169, 170, 171, 172, 173, 174, 175, 176, 177, 178, 179, 212, 213, 214, 215, 216, 217, 218, 219, 220, 221, 222, 223, 288, 289, 290, 291, 292, 293, 522, 523, 524, 525], [0.999, 0.999, 0.999, 0.999, 0.999, 0.999, 0.9999, 0.9999, 0.9999, 0.9999, 0.9998, 0.9997, 0.9996, 0.9996, 0.9997, 0.9996, 0.9998, 0.9998, 0.9999, 0.9999, 0.9999, 0.9999, 0.9998, 0.9997, 0.9996, 0.9996, 0.9997, 0.9996, 0.9998, 0.9998, 0.9999, 0.9999, 0.9999, 0.9999, 0.9998, 0.9997, 0.9996, 0.9996, 0.9997, 0.9997, 0.9998, 0.9998, 0.9999, 0.9999, 0.9999, 0.9999, 0.9998, 0.9997, 0.9996, 0.9996, 0.9997, 0.9997, 0.9999, 0.9998, 0.9999, 0.9999, 0.9999, 0.9999, 0.9998, 0.9997, 0.9996, 0.9996, 0.9997, 0.9997, 0.9999, 0.9998, 0.9999, 0.9998, 0.9998, 0.9997, 0.9996, 0.9997, 0.9999, 0.9999, 0.9999, 0.9999, 0.9998, 0.9997, 0.9996, 0.9996, 0.9996, 0.9997, 0.9998, 0.9998, 0.9999, 0.9999, 0.9999, 0.9999, 0.9998, 0.9997, 0.9996, 0.9996, 0.9996, 0.9997, 0.9998, 0.9998, 0.9999, 0.9999, 0.9999, 0.9999, 0.9998, 0.9997, 0.9996, 0.9996, 0.9997, 0.9997, 0.9998, 0.9998, 0.9999, 0.9999, 0.9999, 0.9999, 0.9998, 0.9997, 0.9996, 0.9996, 0.9997, 0.9997, 0.9998, 0.9999, 0.9999, 0.9999, 0.9999, 0.9999, 0.9998, 0.9997, 0.9996, 0.9996, 0.9997, 0.9997, 0.9998, 0.9999, 0.9999, 0.9999, 0.9997, 0.9997, 0.9997, 0.9998, 0.9999, 0.9998, 0.9999, 0.9998, 0.9998, 0.9998, 0.9997, 0.9997, 0.9996, 0.9996, 0.9997, 0.9996, 0.999, 0.999, 0.999, 0.999, 0.999, 0.999, 0.9997, 0.9997, 0.9997, 0.9998, 0.9997, 0.9997, 0.9996, 0.9997, 0.9996, 0.9996, 0.9996, 0.9996, 0.9962, 0.9963, 0.9962, 0.9959, 0.9965, 0.9964, 0.9967, 0.9966, 0.9967, 0.9967, 0.9965, 0.9966, 0.4995, 0.5007, 0.4993, 0.5009, 0.9728, 0.927, 0.9726, 0.9248, 0.9877, 0.9468, 0.9902, 0.9361, 0.5007, 0.5009, 0.927, 0.9248, 0.9468, 0.9361, 0.03551, 0.03292, 0.03551, 0.03292]): _vg.add([_i], _w, 'REPLACE')
_vg = ob_mrmildflowersflower.vertex_groups.new(name='ElbowArm.L')
for _i, _w in zip([228, 229, 264, 265, 284, 285, 288, 289, 294, 295, 296, 297, 298, 299, 300, 301, 302, 303, 304, 305, 306, 307, 308, 338, 339, 340, 341, 524, 525, 526, 527, 528, 529, 530, 531, 540, 541, 542, 543, 544, 545, 546, 547, 557, 559], [0.06133, 0.2347, 0.09127, 0.14, 0.009599, 0.03654, 0.02385, 0.02142, 0.3049, 0.8337, 0.8994, 0.5314, 0.1564, 0.8109, 0.8343, 0.2624, 0.2251, 0.5086, 0.3738, 0.0999, 0.002408, 0.0002003, 0.0, 0.1185, 0.05616, 0.02418, 0.07511, 0.7641, 0.7744, 0.07627, 0.04828, 0.2544, 0.1138, 0.1869, 0.04995, 0.265, 0.3156, 0.6711, 0.6366, 0.1273, 0.09345, 0.02498, 0.05809, 0.0001002, 0.001204]): _vg.add([_i], _w, 'REPLACE')
_vg = ob_mrmildflowersflower.vertex_groups.new(name='Arm.L')
for _i, _w in zip([264, 265, 279, 283, 284, 286, 294, 295, 296, 297, 298, 299, 300, 301, 302, 303, 304, 305, 306, 307, 308, 309, 312, 313, 338, 340, 341, 525, 528, 529, 530, 531, 540, 541, 542, 543, 544, 545, 546, 547, 556, 557, 558, 559], [0.0, 0.0, 0.0, 0.0, 0.0, 0.0, 0.0, 0.0, 0.0, 0.0009046, 0.0, 0.0, 0.0, 0.0, 0.216, 0.216, 0.216, 0.216, 0.0001246, 0.009817, 0.001085, 0.01316, 6.797e-05, 0.0004399, 0.0, 0.0, 0.0, 0.0, 0.216, 0.216, 0.216, 0.216, 0.216, 0.216, 0.216, 0.216, 0.1129, 0.1086, 0.1146, 0.1081, 0.0005763, 0.004909, 0.006801, 6.231e-05]): _vg.add([_i], _w, 'REPLACE')
_vg = ob_mrmildflowersflower.vertex_groups.new(name='TopArm.L')
for _i, _w in zip([180, 203, 207, 208, 231, 265, 285, 287, 297, 301, 302, 303, 304, 305, 306, 307, 308, 309, 310, 311, 312, 313, 314, 315, 316, 317, 318, 319, 320, 321, 322, 323, 324, 325, 326, 327, 328, 329, 336, 337, 338, 339, 528, 529, 530, 531, 543, 544, 545, 546, 547, 556, 557, 558, 559], [0.0, 0.0, 0.0, 0.0, 0.0, 0.0, 0.0, 0.0, 0.0, 0.0, 0.0, 0.0, 0.0, 0.0, 0.0, 0.0, 0.0, 0.0, 0.0, 0.0, 0.0, 0.0, 0.0, 0.0, 0.0, 0.0, 0.0, 0.0, 0.0, 0.0, 0.0, 0.0, 0.0, 0.0, 0.0, 0.0, 0.0, 0.0, 0.0, 0.0, 0.0, 0.0, 0.0, 0.0, 0.0, 0.0, 0.0, 0.0, 0.0, 0.0, 0.0, 0.0, 0.0, 0.0, 0.0]): _vg.add([_i], _w, 'REPLACE')
_vg = ob_mrmildflowersflower.vertex_groups.new(name='Hand.L')
for _i, _w in zip([306, 307, 310, 311, 312, 313, 314, 315, 316, 317, 318, 319, 320, 321, 322, 323, 324, 325, 326, 327, 328, 329, 528, 529, 544, 547, 556, 557, 558, 559], [0.005279, 0.005533, 0.2469, 0.2469, 0.2469, 0.2469, 0.8733, 0.8773, 0.8179, 0.824, 0.8285, 0.8433, 0.7944, 0.8104, 0.8537, 0.8668, 0.8125, 0.8275, 0.8113, 0.8312, 0.7779, 0.7986, 0.002766, 0.002639, 0.00415, 0.003959, 0.1235, 0.1262, 0.1235, 0.1261]): _vg.add([_i], _w, 'REPLACE')
_vg = ob_mrmildflowersflower.vertex_groups.new(name='UpperLeg.R')
for _i, _w in zip([180, 181, 182, 183, 184, 185, 186, 187, 188, 189, 190, 191, 192, 193, 194, 195, 196, 197, 198, 199, 200, 201, 202, 203, 204, 205, 206, 207, 208, 209, 210, 211, 224, 227, 232, 235, 277, 280, 281, 282, 330, 331, 332, 333, 334, 335, 336, 337, 536, 537], [0.01979, 0.03172, 0.3189, 0.3269, 0.09142, 0.06578, 0.05673, 0.072, 0.1147, 0.08054, 0.06445, 0.08597, 0.2145, 0.1511, 0.1086, 0.1532, 0.5804, 0.4539, 0.2998, 0.3843, 0.6195, 0.5496, 0.1269, 0.1695, 0.383, 0.06128, 0.4149, 0.07537, 0.1277, 0.1031, 0.5964, 0.6638, 0.06299, 0.0638, 0.1162, 0.1198, 0.009293, 0.04598, 0.08483, 0.00177, 0.3798, 0.3968, 0.3721, 0.3671, 0.05451, 0.05686, 0.06495, 0.04336, 0.0315, 0.0319]): _vg.add([_i], _w, 'REPLACE')
_vg = ob_mrmildflowersflower.vertex_groups.new(name='LowerLeg.R')
for _i, _w in zip([184, 185, 186, 187, 188, 189, 190, 191, 192, 193, 194, 195, 196, 197, 198, 199, 200, 201, 202, 203, 204, 205, 206, 207, 208, 209, 210, 211, 280, 281, 331, 332, 333, 335], [0.8736, 0.9124, 0.9057, 0.8767, 0.8457, 0.8967, 0.889, 0.8467, 0.7207, 0.8143, 0.8038, 0.7138, 0.2692, 0.464, 0.4325, 0.2435, 0.1533, 0.2579, 0.1677, 0.1044, 0.0854, 0.03657, 0.05785, 0.007441, 0.07073, 0.1145, 0.1677, 0.1037, 0.06199, 0.05321, 0.04765, 0.07349, 0.01301, 0.01223]): _vg.add([_i], _w, 'REPLACE')
_vg = ob_mrmildflowersflower.vertex_groups.new(name='UpperLeg.L')
for _i, _w in zip([180, 181, 195, 198, 199, 200, 202, 203, 205, 207, 208, 209, 264, 265, 266, 267, 268, 269, 270, 271, 272, 273, 274, 275, 276, 277, 278, 279, 280, 281, 282, 283, 284, 285, 286, 287, 294, 297, 298, 301, 334, 335, 336, 337, 338, 339, 340, 341, 540, 541], [0.01979, 0.03172, 0.009293, 0.04598, 0.08483, 0.00177, 0.1269, 0.1695, 0.06128, 0.07537, 0.1277, 0.1031, 0.3189, 0.3269, 0.09142, 0.06578, 0.05673, 0.072, 0.1147, 0.08054, 0.06445, 0.08597, 0.2145, 0.1511, 0.1086, 0.1532, 0.5804, 0.4539, 0.2998, 0.3843, 0.6195, 0.5496, 0.383, 0.4149, 0.5964, 0.6638, 0.06299, 0.0638, 0.1162, 0.1198, 0.05451, 0.05686, 0.06495, 0.04336, 0.3798, 0.3968, 0.3721, 0.3671, 0.0315, 0.0319]): _vg.add([_i], _w, 'REPLACE')
_vg = ob_mrmildflowersflower.vertex_groups.new(name='LowerLeg.L')
for _i, _w in zip([198, 199, 202, 203, 205, 207, 208, 209, 266, 267, 268, 269, 270, 271, 272, 273, 274, 275, 276, 277, 278, 279, 280, 281, 282, 283, 284, 285, 286, 287, 335, 339, 340, 341], [0.06199, 0.05321, 0.1677, 0.1044, 0.03657, 0.007441, 0.07073, 0.1145, 0.8736, 0.9124, 0.9057, 0.8767, 0.8457, 0.8967, 0.889, 0.8467, 0.7207, 0.8143, 0.8038, 0.7138, 0.2692, 0.464, 0.4325, 0.2435, 0.1533, 0.2579, 0.0854, 0.05785, 0.1677, 0.1037, 0.01223, 0.04765, 0.07349, 0.01301]): _vg.add([_i], _w, 'REPLACE')
_vg = ob_mrmildflowersflower.vertex_groups.new(name='IKLegPole.R')
for _i, _w in zip([342, 343, 344, 345, 346, 347, 348, 349, 350, 351, 352, 353, 354, 355, 356, 357, 358, 359, 360, 361, 362, 363, 364, 365, 366, 367, 368, 369, 370, 371, 372, 373, 374, 375, 376, 377, 378, 379, 380, 381, 382, 383, 384, 385, 386, 387, 388, 389, 390, 391, 392, 393, 394, 395, 396, 397, 398, 399, 400, 401, 402, 403, 404, 405, 406, 407, 408, 409, 410, 411, 412, 413, 414, 415, 416, 417, 418, 419, 420, 421, 422, 423, 424, 425, 426, 427, 428, 429, 430, 431, 432, 433, 434, 435, 436, 437, 438, 439, 440, 441, 442, 443, 444, 445, 446, 447, 448, 449, 450, 451, 452, 453, 454, 455, 456, 457, 458, 459, 460, 461, 462, 463, 464, 465, 466, 467, 468, 469, 470, 471, 472, 473, 474, 475, 476, 477, 478, 479, 480, 481, 482, 483, 484, 485, 486, 487, 488, 489, 490, 491, 492, 493, 494, 495, 496, 497, 498, 499, 500, 501, 502, 503, 504, 505, 506, 507, 508, 509, 510, 511, 512, 513, 514, 515, 516, 517, 518, 519, 520, 521], [0.4768, 0.4767, 0.4764, 0.476, 0.4761, 0.4765, 0.476, 0.4778, 0.4852, 0.4877, 0.4937, 0.4898, 0.4811, 0.4725, 0.4577, 0.4615, 0.466, 0.4687, 0.4755, 0.4789, 0.4854, 0.4889, 0.4955, 0.491, 0.4821, 0.4715, 0.4559, 0.4596, 0.4648, 0.4687, 0.4754, 0.4794, 0.4856, 0.4894, 0.4962, 0.4918, 0.4821, 0.4715, 0.455, 0.4585, 0.4643, 0.4687, 0.4756, 0.4796, 0.4856, 0.4893, 0.4961, 0.4922, 0.4813, 0.4722, 0.4549, 0.4578, 0.4645, 0.4688, 0.4768, 0.4789, 0.4864, 0.4879, 0.4947, 0.493, 0.479, 0.4745, 0.4558, 0.4572, 0.4658, 0.4681, 0.48, 0.4825, 0.4747, 0.4706, 0.4729, 0.4786, 0.4777, 0.4762, 0.4873, 0.4851, 0.493, 0.4893, 0.473, 0.4805, 0.462, 0.4585, 0.4687, 0.4665, 0.4786, 0.4758, 0.4884, 0.4854, 0.4948, 0.4907, 0.4721, 0.4814, 0.4601, 0.4566, 0.4687, 0.4653, 0.4791, 0.4757, 0.4889, 0.4856, 0.4955, 0.4916, 0.4721, 0.4814, 0.4588, 0.4556, 0.4686, 0.4649, 0.4793, 0.4759, 0.4889, 0.4858, 0.4957, 0.4921, 0.4726, 0.4809, 0.458, 0.4553, 0.4686, 0.4649, 0.4788, 0.4768, 0.488, 0.4865, 0.4947, 0.493, 0.4746, 0.4789, 0.4572, 0.4558, 0.4679, 0.4658, 0.4773, 0.4817, 0.4813, 0.4757, 0.4709, 0.4722, 0.4827, 0.4841, 0.4774, 0.4807, 0.4713, 0.4745, 0.4691, 0.4691, 0.4757, 0.4721, 0.4829, 0.4787, 0.4765, 0.4762, 0.476, 0.4763, 0.4768, 0.4767, 0.4821, 0.4835, 0.4768, 0.4808, 0.4713, 0.4751, 0.4701, 0.4699, 0.4766, 0.4721, 0.4822, 0.4779, 0.4758, 0.4758, 0.4758, 0.4758, 0.4758, 0.4758, 0.4758, 0.4758, 0.4758, 0.4758, 0.4758, 0.4758]): _vg.add([_i], _w, 'REPLACE')
_vg = ob_mrmildflowersflower.vertex_groups.new(name='IKLegPole.L')
for _i, _w in zip([342, 343, 344, 345, 346, 347, 348, 349, 350, 351, 352, 353, 354, 355, 356, 357, 358, 359, 360, 361, 362, 363, 364, 365, 366, 367, 368, 369, 370, 371, 372, 373, 374, 375, 376, 377, 378, 379, 380, 381, 382, 383, 384, 385, 386, 387, 388, 389, 390, 391, 392, 393, 394, 395, 396, 397, 398, 399, 400, 401, 402, 403, 404, 405, 406, 407, 408, 409, 410, 411, 412, 413, 414, 415, 416, 417, 418, 419, 420, 421, 422, 423, 424, 425, 426, 427, 428, 429, 430, 431, 432, 433, 434, 435, 436, 437, 438, 439, 440, 441, 442, 443, 444, 445, 446, 447, 448, 449, 450, 451, 452, 453, 454, 455, 456, 457, 458, 459, 460, 461, 462, 463, 464, 465, 466, 467, 468, 469, 470, 471, 472, 473, 474, 475, 476, 477, 478, 479, 480, 481, 482, 483, 484, 485, 486, 487, 488, 489, 490, 491, 492, 493, 494, 495, 496, 497, 498, 499, 500, 501, 502, 503, 504, 505, 506, 507, 508, 509, 510, 511, 512, 513, 514, 515, 516, 517, 518, 519, 520, 521], [0.52, 0.5201, 0.5205, 0.5208, 0.5207, 0.5203, 0.5212, 0.5194, 0.512, 0.5095, 0.5035, 0.5075, 0.5161, 0.5248, 0.5395, 0.5357, 0.5312, 0.5285, 0.5217, 0.5183, 0.5118, 0.5083, 0.5017, 0.5062, 0.5152, 0.5258, 0.5414, 0.5376, 0.5324, 0.5285, 0.5218, 0.5178, 0.5116, 0.5078, 0.501, 0.5054, 0.5152, 0.5258, 0.5423, 0.5388, 0.5329, 0.5285, 0.5216, 0.5176, 0.5115, 0.508, 0.5011, 0.505, 0.5159, 0.5251, 0.5423, 0.5395, 0.5327, 0.5284, 0.5204, 0.5183, 0.5108, 0.5093, 0.5026, 0.5042, 0.5183, 0.5227, 0.5415, 0.5401, 0.5314, 0.5291, 0.5172, 0.5147, 0.5225, 0.5265, 0.5243, 0.5186, 0.5195, 0.521, 0.5099, 0.512, 0.5042, 0.5079, 0.5242, 0.5168, 0.5353, 0.5388, 0.5285, 0.5307, 0.5186, 0.5214, 0.5088, 0.5118, 0.5024, 0.5065, 0.5251, 0.5159, 0.5372, 0.5407, 0.5285, 0.5319, 0.5181, 0.5215, 0.5083, 0.5116, 0.5017, 0.5057, 0.5251, 0.5158, 0.5384, 0.5416, 0.5286, 0.5324, 0.5179, 0.5213, 0.5083, 0.5114, 0.5016, 0.5051, 0.5247, 0.5163, 0.5392, 0.5419, 0.5286, 0.5323, 0.5184, 0.5204, 0.5092, 0.5107, 0.5025, 0.5042, 0.5227, 0.5184, 0.54, 0.5414, 0.5293, 0.5314, 0.5198, 0.5155, 0.5159, 0.5214, 0.5263, 0.5249, 0.5145, 0.513, 0.5198, 0.5164, 0.5258, 0.5227, 0.5281, 0.5281, 0.5215, 0.5251, 0.5143, 0.5185, 0.5203, 0.5207, 0.5208, 0.5205, 0.52, 0.5201, 0.5151, 0.5137, 0.5203, 0.5164, 0.5258, 0.5221, 0.5271, 0.5273, 0.5205, 0.525, 0.515, 0.5192, 0.5197, 0.5197, 0.5197, 0.5197, 0.5198, 0.5197, 0.5198, 0.5198, 0.5197, 0.5198, 0.5197, 0.5197]): _vg.add([_i], _w, 'REPLACE')
_m = ob_mrmildflowersflower.modifiers.new('Armature', 'ARMATURE')
_m.object = ob_armature

# ---- collection membership
col_collection.objects.link(ob_armature)
col_collection.objects.link(ob_mrmildflowersflower)

# ---- scene / render settings (as saved in the file)
scene.frame_start = 1; scene.frame_end = 250; scene.frame_set(1)
scene.render.engine = 'BLENDER_EEVEE_NEXT'
scene.cycles.sampling_pattern = 'TABULATED_SOBOL'
bpy.context.view_layer.update()

# ---- added for rendering (the .blend has no active camera and no usable light): camera, sun
cam_auto = bpy.data.cameras.new('AutoCamera')
cam_auto.lens = 50.0
cam_auto.sensor_width = 36.0
cam_auto.clip_end = 1000.0
ob_auto_camera = bpy.data.objects.new('AutoCamera', cam_auto)
scene.collection.objects.link(ob_auto_camera)
ob_auto_camera.location = (0.991563, -1.22357, 1.14425)
ob_auto_camera.rotation_euler = (1.09748, -7.21219e-08, 0.694738)
scene.camera = ob_auto_camera
light_auto_sun = bpy.data.lights.new('AutoSun', 'SUN')
light_auto_sun.energy = 3.0
light_auto_sun.angle = 0.0523599
ob_auto_sun = bpy.data.objects.new('AutoSun', light_auto_sun)
scene.collection.objects.link(ob_auto_sun)
ob_auto_sun.rotation_euler = (0.872665, 0.174533, 0.523599)
bpy.context.view_layer.update()
